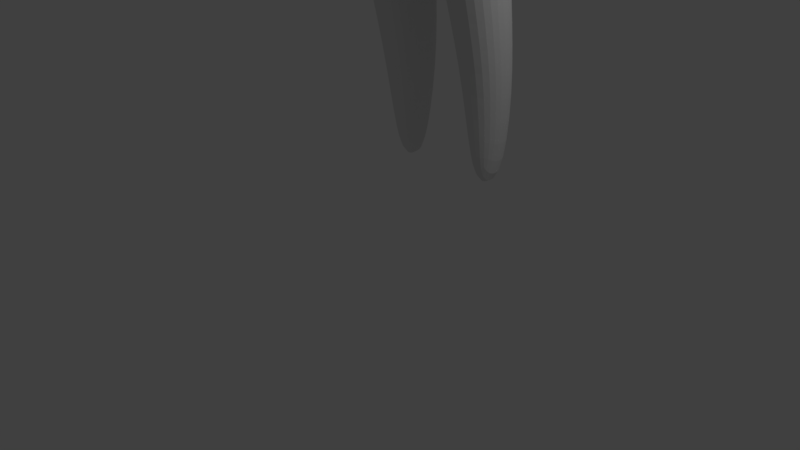 # Source: female3.blend  (saved by Blender 2.78.0; exported with 4.5.12 LTS)
import bpy
from mathutils import Matrix  # noqa: F401  (used for matrix-valued properties, if any)

bpy.ops.wm.read_factory_settings(use_empty=True)
scene = bpy.context.scene
scene.name = 'Scene'

# ---- collections
col_collection_1 = bpy.data.collections.new('Collection 1'); scene.collection.children.link(col_collection_1)
col_collection_2 = bpy.data.collections.new('Collection 2'); scene.collection.children.link(col_collection_2)
col_collection_2.hide_render = True
col_collection_2.hide_viewport = True

# ---- materials (node trees are filled in below, after node groups)
mat_material = bpy.data.materials.new('Material')
mat_material.alpha_threshold = 0.0
mat_material.use_transparent_shadow = False
mat_material.diffuse_color = (0.0, 0.0, 0.0, 1.0)
mat_material.roughness = 0.5
mat_material_002 = bpy.data.materials.new('Material.002')
mat_material_002.alpha_threshold = 0.0
mat_material_002.use_transparent_shadow = False
mat_material_002.roughness = 0.5
mat_material_003 = bpy.data.materials.new('Material.003')
mat_material_003.alpha_threshold = 0.0
mat_material_003.use_transparent_shadow = False
mat_material_003.diffuse_color = (0.2458, 0.1448, 0.8, 1.0)
mat_material_003.roughness = 0.5
mat_material_004 = bpy.data.materials.new('Material.004')
mat_material_004.alpha_threshold = 0.0
mat_material_004.use_transparent_shadow = False
mat_material_004.diffuse_color = (0.1329, 0.03366, 0.01629, 1.0)
mat_material_004.roughness = 0.5
mat_material_001 = bpy.data.materials.new('Material.001')
mat_material_001.alpha_threshold = 0.0
mat_material_001.use_transparent_shadow = False
mat_material_001.diffuse_color = (0.807, 0.6105, 0.3916, 1.0)
mat_material_001.specular_color = (0.0, 0.0, 0.0)
mat_material_001.roughness = 0.5
mat_material_001.specular_intensity = 0.0

# ---- material node trees

# ---- world
world_world = bpy.data.worlds.new('World'); scene.world = world_world
world_world.color = (0.05088, 0.05088, 0.05088)
world_world.use_sun_shadow = False
world_world.sun_shadow_jitter_overblur = 0.0
world_world.cycles.sampling_method = 'MANUAL'

# ---- cameras
cam_camera = bpy.data.cameras.new('Camera')
cam_camera.clip_end = 100.0
cam_camera.lens = 35.0
cam_camera.sensor_width = 32.0
cam_camera.sensor_height = 18.0
cam_camera.ortho_scale = 7.314
cam_camera.dof.focus_distance = 0.0
cam_camera.dof.aperture_fstop = 128.0

# ---- lights
light_lamp = bpy.data.lights.new('Lamp', 'POINT')
light_lamp.transmission_factor = 0.0
light_lamp.cutoff_distance = 30.0
light_lamp.energy = 100.0
light_lamp.shadow_buffer_clip_start = 1.001
light_lamp.shadow_soft_size = 0.1
light_lamp.shadow_maximum_resolution = 0.006
light_lamp.use_absolute_resolution = True

# ---- meshes
me_circle = bpy.data.meshes.new('Circle')
me_circle.from_pydata([(0.5634, 0.1307, 9.539), (0.1943, 0.1117, 9.43), (0.09864, 0.1042, 9.386), (0.03945, -0.01082, 8.993), (0.06313, -0.113, 8.796), (0.3127, -0.1334, 8.513), (0.5634, -0.1251, 8.415), (0.8142, -0.1334, 8.513), (0.9978, -0.08159, 8.714), (1.065, -0.01082, 8.989), (0.9978, 0.05994, 9.264), (0.8142, 0.1117, 9.465), (0.5634, -0.005635, 9.363), (0.3374, -0.02273, 9.303), (0.1719, -0.06943, 9.136), (0.1113, -0.1332, 8.909), (0.1719, -0.197, 8.682), (0.3374, -0.2437, 8.515), (0.5634, -0.2477, 8.427), (0.7895, -0.2437, 8.515), (0.955, -0.197, 8.682), (1.016, -0.1332, 8.909), (0.955, -0.06943, 9.136), (0.7895, -0.02273, 9.303), (0.5598, 0.4767, 10.0), (0.6954, 0.5237, 9.999), (0.5834, 0.439, 9.913), (0.7378, 0.4814, 9.91), (0.687, 0.4014, 9.781), (0.8272, 0.4484, 9.787), (0.8047, 0.3778, 9.626), (0.9167, 0.4343, 9.665), (0.9035, 0.3825, 9.475), (1.076, 0.4613, 9.487), (1.024, 0.4532, 9.288), (1.059, 0.5282, 9.382), (1.059, 0.5478, 9.189), (1.103, 0.6153, 9.361), (1.079, 0.6769, 9.17), (1.118, 0.7342, 9.299), (1.775, 0.6457, 9.321), (1.123, 0.9598, 9.237), (1.046, 0.9493, 9.139), (1.749, 0.8043, 9.287), (1.038, 1.16, 9.274), (1.094, 1.107, 9.329), (0.9646, 1.21, 9.46), (1.042, 1.116, 9.511), (1.676, 0.9204, 9.196), (1.578, 0.9629, 9.072), (0.8457, 1.171, 9.632), (0.9839, 1.129, 9.632), (0.663, 1.04, 9.931), (0.7927, 1.0, 9.935), (0.6135, 0.8126, 10.14), (0.7162, 0.7741, 10.13), (0.5788, 0.5723, 10.08), (0.6952, 0.5644, 10.08), (1.749, 0.4871, 9.287), (1.676, 0.371, 9.196), (1.578, 0.3285, 9.072), (1.479, 0.371, 8.948), (1.407, 0.4871, 8.857), (1.38, 0.6457, 8.824), (1.407, 0.8043, 8.857), (1.479, 0.9204, 8.948), (1.675, 0.6457, 9.453), (1.647, 0.8108, 9.418), (1.572, 0.9317, 9.324), (1.469, 0.9759, 9.194), (1.647, 0.4806, 9.418), (1.572, 0.3598, 9.324), (1.469, 0.3155, 9.194), (1.366, 0.3598, 9.065), (1.291, 0.4806, 8.971), (1.264, 0.6457, 8.936), (1.291, 0.8108, 8.971), (1.366, 0.9317, 9.065), (0.9471, 0.543, 10.07), (1.228, 0.5221, 9.936), (1.494, 0.5012, 9.689), (0.9698, 0.7414, 10.11), (1.252, 0.7093, 9.975), (1.52, 0.6772, 9.726), (1.02, 0.9518, 9.959), (1.276, 0.9045, 9.862), (1.518, 0.8572, 9.653), (0.3103, 0.3982, 9.909), (0.3337, 0.3201, 9.819), (0.4371, 0.2636, 9.687), (0.3293, 0.4938, 9.983), (0.1267, 0.3045, 9.88), (0.1502, 0.2693, 9.791), (0.167, 0.2317, 9.639), (0.1457, 0.4001, 9.955), (0.0, 0.2788, 9.857), (0.0, 0.2224, 9.739), (0.0, 0.1753, 9.603), (0.0, 0.3416, 9.936), (0.8717, 0.4414, 9.726), (0.7454, 0.3897, 9.704), (0.8133, 0.5544, 10.08), (0.8351, 0.7587, 10.12), (0.8942, 0.9785, 9.945), (0.7019, 0.6622, 10.09), (0.5996, 0.6973, 10.12), (0.592, 0.6198, 10.1), (1.044, 0.4684, 9.867), (0.852, 0.4949, 9.995), (0.7008, 0.5973, 10.09), (0.7606, 0.5206, 10.04), (1.306, 0.5159, 9.863), (1.395, 0.5089, 9.781), (1.331, 0.6998, 9.902), (1.42, 0.6891, 9.819), (1.347, 0.8905, 9.8), (1.428, 0.8747, 9.731), (1.093, 0.4792, 9.796), (1.16, 0.4722, 9.724), (1.252, 0.4798, 9.601), (1.02, 0.9518, 9.959), (1.276, 0.9045, 9.862), (0.5693, 0.5245, 10.04), (1.114, 1.029, 9.735), (1.178, 1.015, 9.64), (1.243, 1.003, 9.508), (1.281, 0.9264, 9.428), (0.6953, 0.5441, 10.04), (0.3198, 0.446, 9.946), (0.1362, 0.3523, 9.918), (0.0, 0.3102, 9.896), (0.7756, 0.7664, 10.12), (0.8434, 0.9892, 9.94), (0.7576, 0.6083, 10.08), (0.7307, 0.559, 10.06), (1.049, 1.079, 9.684), (1.11, 1.066, 9.575), (1.169, 1.055, 9.418), (1.186, 0.9543, 9.338), (0.7159, 0.5032, 9.956), (0.5712, 0.4585, 9.959), (0.8781, 0.5489, 10.07), (0.9003, 0.7503, 10.12), (0.955, 0.9655, 9.952), (0.3216, 0.3604, 9.865), (0.1381, 0.2874, 9.837), (0.0, 0.2515, 9.8), (0.8048, 0.5082, 10.02), (1.193, 0.9687, 9.797), (1.26, 0.9548, 9.718), (1.333, 0.941, 9.616), (1.396, 0.8929, 9.537), (1.444, 0.4276, 8.904), (1.33, 0.4187, 9.019), (1.19, 0.6914, 9.107), (1.205, 0.5472, 9.135), (1.206, 0.8908, 9.11), (1.574, 0.4887, 9.544), (1.603, 0.6609, 9.564), (1.585, 0.8421, 9.509), (1.484, 0.9123, 9.43), (1.381, 0.9527, 9.304), (1.29, 0.9412, 9.18), (1.405, 0.4037, 9.475), (1.249, 0.3919, 9.353), (1.231, 0.3573, 9.185), (1.211, 0.4435, 9.15), (1.065, 0.6702, 8.616), (1.136, 0.7023, 8.974), (0.5251, 1.072, 8.61), (0.5375, 1.155, 8.99), (0.0, 1.163, 8.598), (0.0, 1.272, 8.982), (1.099, 0.3616, 8.984), (1.024, 0.2193, 8.619), (1.031, 0.02456, 9.126), (0.9853, -0.1013, 9.023), (1.047, 0.4827, 8.618), (1.115, 0.5398, 8.982), (0.8815, 0.8937, 8.984), (0.8285, 0.8389, 8.599), (0.1683, 0.1042, 9.453), (0.0, 1.327, 9.322), (0.0, 1.338, 9.509), (0.0, 1.333, 9.68), (0.0, 1.249, 9.98), (0.3386, 1.168, 9.955), (0.4319, 1.272, 9.656), (0.5299, 1.223, 9.298), (0.5353, 1.116, 9.941), (0.4926, 1.263, 9.484), (0.8377, 1.152, 9.284), (0.7788, 1.202, 9.47), (0.6828, 1.163, 9.641), (-0.0697, 0.1753, 9.457), (0.0, 0.1753, 9.603), (0.09864, 0.1042, 9.386), (0.5634, -0.009661, 8.45), (0.5491, 0.09447, 8.563), (0.8062, -0.01541, 8.561), (0.7814, 0.1246, 8.601), (0.8093, 0.2489, 9.548), (0.9492, 0.2262, 9.373), (0.4389, 0.4387, 9.957), (0.4579, 0.5343, 10.03), (0.5658, 0.3346, 9.736), (0.4624, 0.3814, 9.868), (0.6572, 0.2642, 9.624), (0.4484, 0.4865, 9.994), (0.4503, 0.4109, 9.914), (1.082, 0.1811, 8.986), (1.014, 0.05712, 8.616), (1.028, 0.2454, 9.21), (0.3368, -0.01551, 8.557), (0.3603, 0.03137, 8.653)], [(120, 84), (85, 121), (181, 196), (195, 194)], [(2, 3, 15, 14), (175, 10, 22, 176), (6, 7, 19, 18), (3, 4, 16, 15), (10, 11, 23, 22), (0, 1, 13, 12), (7, 8, 20, 19), (4, 5, 17, 16), (11, 0, 12, 23), (1, 2, 14, 13), (8, 9, 21, 20), (5, 6, 18, 17), (139, 140, 26, 27), (27, 26, 28, 29), (99, 100, 30, 31), (31, 30, 32, 33), (33, 32, 34, 35), (35, 34, 36, 37), (37, 36, 38, 39), (39, 38, 42, 41), (64, 63, 75, 76), (41, 42, 44, 45), (45, 44, 46, 47), (59, 58, 70, 71), (47, 46, 50, 51), (51, 50, 52, 53), (53, 52, 54, 55), (109, 106, 56, 57), (127, 57, 56, 122), (43, 48, 68, 67), (58, 40, 66, 70), (63, 62, 74, 75), (49, 65, 77, 69), (48, 49, 69, 68), (65, 64, 76, 77), (60, 59, 71, 72), (40, 43, 67, 66), (152, 61, 73, 153), (61, 60, 72, 73), (202, 32, 30, 201), (29, 28, 100, 99), (155, 154, 75, 74), (154, 156, 76, 75), (158, 157, 70, 66), (159, 158, 66, 67), (143, 142, 81, 84), (84, 81, 82, 85), (116, 114, 83, 86), (142, 141, 78, 81), (81, 78, 79, 82), (114, 112, 80, 83), (208, 204, 90, 128), (205, 206, 88, 89), (209, 203, 87, 144), (128, 90, 94, 129), (89, 88, 92, 93), (144, 87, 91, 145), (129, 94, 98, 130), (93, 92, 96, 97), (145, 91, 95, 146), (0, 89, 93, 1), (1, 93, 97, 2), (201, 30, 100, 207), (205, 89, 0, 207), (107, 79, 78, 108), (55, 54, 105, 104), (132, 131, 102, 103), (147, 141, 101, 110), (131, 133, 101, 102), (134, 110, 101, 133), (127, 25, 110, 134), (139, 147, 110, 25), (29, 107, 108, 27), (104, 105, 106, 109), (82, 79, 111, 113), (113, 111, 112, 114), (85, 82, 113, 115), (115, 113, 114, 116), (117, 111, 79, 107), (118, 112, 111, 117), (119, 80, 112, 118), (33, 119, 118, 31), (31, 118, 117, 99), (99, 117, 107, 29), (148, 143, 84, 85), (149, 148, 85, 115), (150, 149, 115, 116), (151, 150, 116, 86), (138, 137, 125, 126), (137, 136, 124, 125), (136, 135, 123, 124), (135, 132, 103, 123), (51, 53, 132, 135), (47, 51, 135, 136), (45, 47, 136, 137), (41, 45, 137, 138), (57, 127, 134, 109), (109, 134, 133, 104), (55, 104, 133, 131), (53, 55, 131, 132), (91, 129, 130, 95), (87, 128, 129, 91), (203, 208, 128, 87), (25, 127, 122, 24), (126, 125, 150, 151), (125, 124, 149, 150), (124, 123, 148, 149), (123, 103, 143, 148), (27, 108, 147, 139), (108, 78, 141, 147), (92, 145, 146, 96), (88, 144, 145, 92), (206, 209, 144, 88), (102, 101, 141, 142), (103, 102, 142, 143), (25, 24, 140, 139), (86, 83, 158, 159), (159, 160, 151, 86), (160, 161, 126, 151), (157, 80, 119, 163), (163, 119, 33, 164), (164, 165, 73, 72), (62, 152, 153, 74), (165, 166, 153, 73), (155, 166, 37), (74, 153, 166, 155), (35, 37, 166, 165), (33, 35, 165, 164), (71, 163, 164, 72), (70, 157, 163, 71), (77, 76, 156, 162), (67, 68, 160, 159), (68, 69, 161, 160), (69, 77, 162, 161), (83, 80, 157, 158), (162, 156, 41, 138), (37, 39, 154, 155), (161, 162, 138, 126), (39, 41, 156, 154), (9, 175, 176, 21), (178, 177, 167, 168), (179, 180, 169, 170), (170, 169, 171, 172), (210, 211, 174, 173), (212, 202, 10, 175), (212, 210, 173, 34), (173, 174, 177, 178), (34, 173, 178, 36), (36, 178, 168, 38), (168, 167, 180, 179), (38, 168, 179, 42), (186, 187, 184, 185), (188, 170, 172, 182), (190, 188, 182, 183), (187, 190, 183, 184), (193, 192, 190, 187), (192, 191, 188, 190), (191, 179, 170, 188), (189, 193, 187, 186), (52, 50, 193, 189), (44, 42, 179, 191), (46, 44, 191, 192), (50, 46, 192, 193), (198, 200, 199, 197), (7, 6, 197, 199), (175, 9, 210, 212), (34, 32, 202, 212), (9, 8, 211, 210), (26, 140, 209, 206), (24, 122, 208, 203), (28, 205, 207, 100), (11, 201, 207, 0), (140, 24, 203, 209), (28, 26, 206, 205), (122, 56, 204, 208), (10, 202, 201, 11), (8, 7, 199, 211), (174, 211, 199, 200), (198, 197, 213, 214), (5, 213, 197, 6), (2, 97, 195, 196)])
me_circle.use_remesh_preserve_volume = False
me_circle.use_remesh_preserve_attributes = False
me_circle.use_mirror_vertex_groups = False
me_circle.update()
me_cube = bpy.data.meshes.new('Cube')
me_cube.from_pydata([(0.4324, 1.325, 2.245), (1.082, 0.6137, 1.993), (0.107, 0.8827, -1.421), (1.126, 0.9474, -1.016), (1.007, 0.6302, -0.03856), (1.005, 0.4242, 0.9614), (0.4206, 1.682, -0.9876), (0.5045, 1.333, -0.0373), (0.4499, 1.052, 1.2), (0.4499, -0.2039, 1.2), (0.5021, -0.07205, -0.03981), (0.4186, 0.1857, -1.059), (0.03802, 0.9489, 3.173), (0.4324, 0.09374, 2.251), (0.3516, 1.303, 2.658), (0.9991, 1.486, -1.016), (1.284, 0.877, -1.485), (0.7256, 0.7265, 2.909), (0.9965, 0.4087, -1.017), (0.2752, 0.1564, -1.303), (0.7873, 1.231, 2.327), (0.9808, 0.8954, 0.9449), (0.8824, 1.157, -0.03762), (0.7762, 0.2097, 2.315), (0.7874, -0.04688, 0.9725), (0.8793, 0.1035, -0.0395), (1.137, 0.7907, -0.5342), (0.8892, 0.3806, 0.4863), (1.08, 0.5547, 1.572), (0.3574, 0.9536, 0.6916), (0.4832, 1.185, 1.588), (0.06968, 1.612, -1.318), (0.383, 0.2517, 2.55), (0.5669, -0.002736, -0.5361), (0.3569, -0.1923, 0.691), (0.4832, -0.07605, 1.588), (0.0, 1.052, 1.013), (5.96e-08, 1.333, -0.0373), (0.0, 1.682, -1.044), (0.0, -0.2039, 1.013), (2.98e-08, -0.07205, -0.03981), (0.0, 0.1049, -1.069), (0.03128, 0.6566, 3.23), (0.0, 0.8768, -1.444), (0.0, 0.09374, 2.281), (0.0, 1.325, 2.274), (1.067, 0.3364, -1.395), (0.7083, 0.3614, 2.776), (1.14, 1.416, -1.387), (0.7255, 1.158, 2.854), (0.9726, 1.028, 1.577), (0.7593, 0.8104, 0.4699), (0.9974, 1.386, -0.5328), (0.8731, 0.08163, 1.577), (0.6646, -0.04907, 0.4805), (0.9929, 0.1956, -0.5356), (0.0, 1.612, -1.317), (0.0, 1.303, 2.658), (0.0, 0.142, -1.318), (0.0, 0.2255, 2.544), (0.0, -0.002736, -0.638), (0.0, -0.1923, 0.4805), (0.0, -0.07605, 1.577), (0.0, 0.9536, 0.481), (0.0, 1.185, 1.577), (0.4613, 1.278, 1.885), (1.156, 0.6066, 1.881), (0.4613, 0.01606, 1.892), (0.9879, 1.032, 1.915), (0.8873, 0.1922, 1.982), (0.0, 0.01606, 1.88), (0.0, 1.278, 1.873), (0.5012, 1.477, -6.448), (0.5169, 1.503, -6.369), (0.8681, 1.474, -6.468), (0.5632, 1.213, -6.434), (0.8016, 1.245, -6.433), (0.7919, 1.662, -6.457), (0.3605, 0.2894, -2.588), (0.4274, 0.7056, -3.893), (0.491, 1.035, -5.139), (0.9241, 1.104, -5.162), (0.9465, 0.8057, -3.938), (0.9968, 0.4252, -2.655), (0.1663, 0.8642, -2.677), (0.2628, 1.164, -3.903), (0.3882, 1.403, -5.183), (0.144, 1.434, -2.581), (0.2537, 1.609, -3.808), (0.3931, 1.747, -5.082), (1.172, 0.8596, -2.729), (1.09, 1.16, -4.001), (1.044, 1.4, -5.218), (0.9343, 1.668, -5.182), (0.9763, 1.497, -3.947), (1.047, 1.285, -2.655), (0.0, 1.59, -0.6397), (0.5705, 1.59, -0.5379), (1.132, 0.9192, -0.796), (0.494, 1.686, -0.7832), (0.4912, 0.1419, -0.8186), (0.9983, 1.486, -0.7949), (0.9947, 0.3528, -0.7971), (0.0, 1.686, -0.8619), (0.0, 0.06091, -0.8738), (1.013, 0.3335, -2.027), (1.072, 1.255, -2.023), (0.3349, 0.1835, -1.952), (0.08573, 0.8017, -2.058), (0.05731, 1.419, -1.964), (1.282, 0.7968, -2.108), (1.512, 0.6758, 2.517), (1.423, 1.027, 2.493), (1.229, 0.71, 2.792), (1.412, 0.2831, 2.481), (1.215, 0.9949, 2.784), (1.192, 0.3779, 2.716), (1.715, 0.6284, 2.297), (1.565, 0.9355, 2.23), (1.583, 0.2471, 2.263), (1.058, 1.063, 2.052), (1.057, 1.145, 2.392), (0.9578, 1.076, 2.857), (0.9471, 0.7147, 2.899), (1.118, 0.2296, 2.101), (1.045, 0.2244, 2.381), (0.9327, 0.3675, 2.781), (3.56, 0.8042, 0.03645), (3.828, 0.7951, 0.1433), (3.827, 0.4416, 0.1435), (3.872, 0.6238, 0.17), (3.637, 0.4358, 0.08097), (3.588, 0.6161, 0.01473), (2.115, 0.2403, 1.692), (2.748, 0.2816, 1.219), (3.26, 0.3466, 0.6531), (3.376, 0.6288, 0.6975), (2.862, 0.6253, 1.235), (2.269, 0.6327, 1.755), (2.117, 0.9968, 1.692), (2.749, 0.9553, 1.219), (3.261, 0.8903, 0.6529), (2.898, 0.8296, 0.515), (2.267, 0.8726, 1.015), (1.62, 0.9486, 1.516), (1.641, 0.2224, 1.526), (2.364, 0.2699, 1.086), (2.974, 0.3383, 0.5597), (2.893, 0.6149, 0.4551), (2.293, 0.6141, 0.9737), (1.605, 0.6136, 1.417), (0.192, 1.157, 2.857), (0.2015, 0.3292, 2.801), (0.4453, 0.7287, 2.986), (0.0, 1.162, 2.809), (0.4392, 1.074, 2.957), (0.4368, 0.3391, 2.897), (0.0, 0.3433, 2.753), (0.0, 0.6629, 3.229), (0.04752, 0.2196, 3.113), (0.2913, 0.6336, 3.281), (0.0, 0.953, 3.125), (0.2853, 0.879, 3.253), (0.2829, 0.253, 3.209), (0.0, 0.2306, 3.12), (0.1209, 1.02, 3.025), (0.3465, 0.3066, 3.043), (0.3543, 0.6892, 3.125), (0.0, 0.2982, 2.936), (0.0, 1.024, 2.98), (0.1296, 0.2866, 2.955), (0.3488, 0.9614, 3.099)], [], [(65, 30, 64, 71), (0, 45, 57, 14), (0, 14, 49, 20), (65, 68, 50, 30), (66, 28, 50, 68), (125, 124, 119, 114), (122, 123, 113, 115), (66, 69, 53, 28), (2, 43, 56, 31), (80, 86, 72, 75), (81, 80, 75, 76), (2, 19, 58, 43), (3, 16, 48, 15), (98, 101, 52, 26), (98, 26, 55, 102), (3, 18, 46, 16), (4, 26, 52, 22), (4, 22, 51, 27), (4, 27, 54, 25), (4, 25, 55, 26), (5, 27, 51, 21), (5, 21, 50, 28), (5, 28, 53, 24), (5, 24, 54, 27), (6, 31, 56, 38), (99, 103, 96, 97), (99, 97, 52, 101), (6, 15, 48, 31), (7, 97, 96, 37), (7, 37, 63, 29), (7, 29, 51, 22), (7, 22, 52, 97), (8, 29, 63, 36), (8, 36, 64, 30), (8, 30, 50, 21), (8, 21, 51, 29), (9, 34, 54, 24), (9, 24, 53, 35), (9, 35, 62, 39), (9, 39, 61, 34), (10, 33, 55, 25), (10, 25, 54, 34), (10, 34, 61, 40), (10, 40, 60, 33), (11, 19, 46, 18), (100, 102, 55, 33), (100, 33, 60, 104), (11, 41, 58, 19), (14, 57, 154, 151), (17, 49, 155, 153), (59, 32, 152, 157), (49, 14, 151, 155), (67, 35, 53, 69), (13, 23, 47, 32), (13, 32, 59, 44), (67, 70, 62, 35), (13, 44, 70, 67), (13, 67, 69, 23), (142, 141, 128, 127), (121, 122, 115, 112), (0, 20, 68, 65), (0, 65, 71, 45), (72, 73, 77, 74), (72, 74, 76, 75), (86, 89, 73, 72), (93, 92, 74, 77), (89, 93, 77, 73), (92, 81, 76, 74), (110, 105, 83, 90), (90, 83, 82, 91), (91, 82, 81, 92), (109, 106, 95, 87), (87, 95, 94, 88), (88, 94, 93, 89), (106, 110, 90, 95), (95, 90, 91, 94), (94, 91, 92, 93), (108, 109, 87, 84), (84, 87, 88, 85), (85, 88, 89, 86), (105, 107, 78, 83), (83, 78, 79, 82), (82, 79, 80, 81), (107, 108, 84, 78), (78, 84, 85, 79), (79, 85, 86, 80), (11, 100, 104, 41), (11, 18, 102, 100), (6, 99, 101, 15), (6, 38, 103, 99), (3, 98, 102, 18), (3, 15, 101, 98), (19, 2, 108, 107), (46, 19, 107, 105), (2, 31, 109, 108), (48, 16, 110, 106), (31, 48, 106, 109), (16, 46, 105, 110), (111, 112, 115, 113), (111, 113, 116, 114), (111, 114, 119, 117), (111, 117, 118, 112), (136, 135, 129, 130), (123, 126, 116, 113), (126, 125, 114, 116), (120, 121, 112, 118), (68, 20, 121, 120), (47, 23, 125, 126), (17, 47, 126, 123), (69, 66, 1, 124), (20, 49, 122, 121), (66, 68, 120, 1), (49, 17, 123, 122), (23, 69, 124, 125), (132, 127, 128, 130), (131, 132, 130, 129), (135, 147, 131, 129), (141, 136, 130, 128), (148, 142, 127, 132), (147, 148, 132, 131), (124, 1, 150, 145), (145, 150, 149, 146), (146, 149, 148, 147), (1, 120, 144, 150), (150, 144, 143, 149), (149, 143, 142, 148), (118, 117, 138, 139), (139, 138, 137, 140), (140, 137, 136, 141), (119, 124, 145, 133), (133, 145, 146, 134), (134, 146, 147, 135), (117, 119, 133, 138), (138, 133, 134, 137), (137, 134, 135, 136), (120, 118, 139, 144), (144, 139, 140, 143), (143, 140, 141, 142), (170, 166, 163, 159), (171, 165, 12, 162), (166, 167, 160, 163), (168, 170, 159, 164), (47, 17, 153, 156), (32, 47, 156, 152), (42, 160, 162, 12), (42, 12, 161, 158), (42, 158, 164, 159), (42, 159, 163, 160), (167, 171, 162, 160), (165, 169, 161, 12), (151, 154, 169, 165), (153, 155, 171, 167), (157, 152, 170, 168), (156, 153, 167, 166), (155, 151, 165, 171), (152, 156, 166, 170)])
me_cube.use_remesh_preserve_volume = False
me_cube.use_remesh_preserve_attributes = False
me_cube.use_mirror_vertex_groups = False
me_cube.update()
me_plane = bpy.data.meshes.new('Plane')
me_plane.from_pydata([(1.883, 2.047, 1.18), (0.7595, 1.693, 1.249), (1.831, 2.002, 1.397), (0.9594, 1.678, 1.52), (1.28, 1.662, 1.595), (1.671, 1.806, 1.554), (1.098, 1.593, 1.026), (1.714, 1.825, 1.032), (2.407, 2.297, 1.073), (0.3102, 1.201, 1.213), (2.356, 2.154, 1.551), (0.6103, 1.447, 1.794), (1.224, 1.573, 1.897), (1.882, 1.779, 1.81), (0.9935, 1.45, 0.7128), (1.962, 1.834, 0.7502), (1.054, 1.514, 0.8963), (1.822, 1.793, 0.9152), (1.77, 1.791, 1.689), (1.281, 1.625, 1.725), (0.8477, 1.617, 1.61), (0.5469, 1.581, 1.239), (2.211, 2.114, 1.112), (2.149, 2.052, 1.438), (2.653, 2.734, 0.9801), (0.0, 0.6728, 1.042), (2.542, 2.642, 1.719), (0.0, 1.321, 2.07), (1.086, 1.619, 2.342), (1.984, 2.015, 2.205), (0.9392, 1.286, 0.4731), (2.121, 1.91, 0.5102), (2.263, 1.936, 0.09669), (2.722, 2.841, 0.4173), (0.8473, 1.044, 0.1787), (0.0, 0.2468, 0.6818), (1.366, 1.67, 1.015), (1.435, 1.577, 0.6918), (1.4, 1.604, 0.8818), (1.35, 1.414, -2.486), (1.177, 1.159, -0.09733), (1.631, 1.461, 0.02208), (0.86, 1.681, 1.114), (0.5611, 1.31, 0.9097), (0.7674, 1.578, 1.037), (0.4216, 0.9395, 0.7041), (0.3764, 0.6246, 0.3929), (1.485, 1.513, 0.4332), (2.099, 2.042, -1.208), (2.432, 2.878, -1.055), (1.389, 1.166, -1.234), (1.667, 1.493, -1.244), (1.255, 0.9879, -2.145), (0.9821, 1.171, -2.611), (0.9663, 0.7753, -2.338), (0.6315, 0.7574, -2.749), (0.6313, 0.5168, -2.412), (0.0, 0.3947, -2.805), (0.0, 0.2209, -2.465), (2.904, 3.687, 1.214), (2.636, 3.536, 2.049), (0.0, 1.6, 2.598), (1.029, 1.833, 2.552), (1.962, 2.507, 2.514), (2.988, 3.732, 0.6016), (2.745, 3.773, -0.7993), (1.188, 2.357, -2.88), (1.624, 2.155, -2.431), (1.902, 2.916, -2.28), (2.232, 3.748, -1.985), (0.9164, 2.455, -2.99), (0.6145, 2.186, -2.998), (0.0, 1.994, -3.019), (1.416, 2.629, -2.801), (1.653, 3.107, -2.797), (1.93, 3.727, -2.654), (1.151, 2.89, -3.467), (0.7415, 2.733, -3.482), (0.4398, 2.696, -3.518), (1.2, 3.096, -3.436), (1.472, 3.415, -3.407), (1.697, 3.743, -3.49), (0.0, 2.571, -3.558), (0.8354, 1.707, 1.383), (0.3951, 1.337, 1.504), (0.6522, 1.627, 1.424), (0.0, 1.015, 1.5), (0.7638, 0.8766, -0.01655), (0.0, -0.007012, 0.4246), (1.015, 0.9845, -0.2379), (0.3756, 0.4195, 0.1592), (1.248, 1.018, -1.232), (1.159, 0.8777, -1.966), (0.907, 0.7237, -2.128), (0.5958, 0.5188, -2.198), (0.0, 0.2483, -2.242), (0.7, 0.7331, -0.2153), (0.0, -0.1215, 0.18), (0.9255, 0.8382, -0.4007), (0.4264, 0.3036, -0.03588), (1.205, 0.8991, -1.247), (1.08, 0.8439, -1.804), (0.8597, 0.7157, -1.935), (0.5816, 0.542, -1.997), (0.0, 0.3041, -2.037), (0.7028, 0.6929, -0.3431), (0.8654, 0.7609, -0.4861), (0.6725, 0.6452, -0.4406), (0.7426, 0.6565, -0.6911), (0.4179, 1.22, 0.9937), (0.8284, 1.69, 1.162), (0.5049, 0.5093, -0.5257), (0.5163, 0.4136, -0.8714), (0.0, 0.324, -0.6446), (0.0, 0.2005, -0.9734), (0.0, 0.2365, -0.348), (0.0, -0.06873, -0.0457), (0.4799, 0.3118, -0.1838), (0.0, 0.09034, -0.2156), (0.4074, 0.3588, -0.2716), (0.284, 0.4855, -0.3591), (0.2613, 0.759, 0.7971), (0.641, 1.568, 1.095), (0.2238, 0.4064, 0.4802), (0.2353, 0.1824, 0.235), (0.2711, 0.07299, 0.02616), (0.1699, 0.3219, -0.3472), (0.2113, 0.2035, -0.9366), (0.2388, 0.3234, -0.5907), (0.3042, 0.1112, -0.1486), (0.2559, 0.2336, -0.2636), (0.3647, 0.2935, -0.9176), (0.198, 0.4283, -0.3728), (0.3761, 0.4109, -0.5609), (0.623, 0.5218, -0.8212), (0.6037, 0.5835, -0.4899), (0.3742, 0.4544, -0.3194), (0.3351, 0.3531, -0.2693), (0.2599, 0.4698, -0.3254), (0.1876, 0.3398, -0.3147), (0.2583, 0.2995, -0.2781), (0.1894, 0.4229, -0.3363), (0.331, 0.4349, -0.293), (0.2991, 0.3764, -0.2115), (0.2387, 0.4759, -0.2579), (0.1795, 0.3664, -0.248), (0.2395, 0.3366, -0.2201), (0.1791, 0.4361, -0.2668), (0.2986, 0.4459, -0.2305), (0.262, 0.4204, -0.02996), (0.2086, 0.5067, -0.07192), (0.1566, 0.4109, -0.06156), (0.2096, 0.3853, -0.0369), (0.1562, 0.4716, -0.07901), (0.2615, 0.481, -0.04754), (0.8956, 1.563, 0.9648), (0.5943, 0.8488, 0.2966), (0.9817, 1.669, 1.073), (0.7422, 1.366, 0.8015), (0.6431, 1.117, 0.5827), (0.5633, 0.6685, 0.08094), (0.5706, 0.5407, -0.1188), (0.6092, 0.5248, -0.2565), (0.5545, 0.5157, -0.3429), (0.0, 0.3806, -0.5115), (0.3731, 0.5175, -0.4349), (0.1847, 0.3633, -0.4622), (0.2629, 0.4492, -0.4595), (0.4806, 0.5279, -0.3923), (1.16, 0.8115, -1.258), (1.047, 0.7853, -1.64), (0.8587, 0.6561, -1.733), (0.6118, 0.4994, -1.773), (0.0, 0.3022, -1.791), (0.8433, 0.6601, -1.008), (0.7312, 0.5564, -0.9778), (0.5391, 0.335, -0.9838), (0.0, 0.1218, -1.123), (0.2743, 0.1176, -1.08), (0.4103, 0.2062, -1.038), (0.6418, 0.4485, -0.9456), (0.9761, 0.6815, -1.24), (1.005, 0.6557, -1.279), (0.8699, 0.5883, -1.337), (0.6531, 0.4949, -1.336), (0.0, 0.3485, -1.326), (0.8391, 0.6139, -1.254), (0.7634, 0.5365, -1.248), (0.5845, 0.3613, -1.258), (0.0, 0.1158, -1.335), (0.4235, 0.2075, -1.287), (0.5163, 0.2723, -1.271), (0.6721, 0.4514, -1.247), (0.7657, 1.688, 1.19), (0.3391, 1.186, 1.078), (0.1489, 0.6586, 0.8845), (0.09124, 0.2691, -0.3482), (0.116, 0.2733, -0.6029), (0.5579, 1.557, 1.14), (0.1101, 0.2927, 0.5859), (0.1173, 0.05352, 0.3407), (0.1328, -0.06001, 0.1105), (0.04929, 0.1419, -1.03), (0.1455, -0.009299, -0.09553), (0.126, 0.1429, -0.2387), (0.09619, 0.3253, -0.469), (0.104, 0.06299, -1.1), (0.2096, 0.1436, -1.313), (0.871, 0.4673, -1.491), (0.5631, 0.3214, -1.161), (0.8783, 0.5808, -1.118), (0.773, 0.5186, -1.123), (0.482, 0.2107, -1.187), (0.0, 0.1302, -1.265), (0.6503, 0.3339, -1.491), (0.6603, 0.4328, -1.133), (0.0, 0.166, -1.491), (1.027, 0.5887, -1.449), (1.095, 0.7404, -1.135), (0.3807, 0.1322, -1.209), (0.179, 0.07325, -1.231), (0.8806, 0.7141, -1.295), (0.9173, 0.6852, -1.267), (0.7993, 0.6364, -1.28), (0.6057, 0.5625, -1.284), (0.0, 0.4487, -1.281), (0.7689, 0.6313, -1.306), (0.7055, 0.5669, -1.306), (0.5537, 0.43, -1.313), (0.0, 0.22, -1.371), (0.4178, 0.3052, -1.33), (0.4975, 0.3577, -1.32), (0.6277, 0.5036, -1.306), (0.2195, 0.248, -1.351), (0.8638, 0.7521, -1.247), (0.8884, 0.7321, -1.235), (0.7744, 0.6833, -1.29), (0.586, 0.6176, -1.3), (0.0, 0.5157, -1.292), (0.7563, 0.6748, -1.3), (0.6927, 0.6184, -1.302), (0.5528, 0.4894, -1.304), (0.0, 0.287, -1.35), (0.4145, 0.3724, -1.312), (0.4966, 0.4242, -1.311), (0.6212, 0.5567, -1.3), (0.2255, 0.321, -1.326), (0.311, 0.4878, -2.801), (0.3122, 0.3293, -2.441), (0.3701, 2.032, -2.999), (0.1435, 2.568, -3.55), (0.2946, 0.3553, -2.227), (0.2912, 0.4023, -2.025), (0.3134, 0.3816, -1.79), (0.344, 0.4082, -1.323), (0.3393, 0.2308, -1.486), (0.3208, 0.4982, -1.279), (0.3133, 0.5604, -1.296), (2.588, 3.878, 2.628), (0.0, 1.968, 3.05), (1.05, 2.184, 3.002), (2.024, 2.878, 2.821), (2.588, 4.178, 2.941), (0.0, 2.476, 3.572), (1.078, 2.654, 3.5), (2.052, 3.284, 3.21), (2.589, 4.69, 3.115), (0.0, 3.35, 4.016), (1.09, 3.476, 3.918), (2.057, 3.99, 3.542), (2.557, 5.29, 3.081), (0.0, 4.525, 4.039), (1.052, 4.525, 4.041), (2.024, 4.877, 3.585), (2.549, 6.006, 2.867), (0.0, 6.107, 3.969), (0.9914, 6.112, 3.97), (1.948, 6.138, 3.551), (2.557, 6.572, 2.447), (0.0, 7.529, 3.747), (0.8158, 7.511, 3.724), (1.833, 7.2, 3.243), (2.574, 6.908, 1.79), (0.0, 8.189, 2.377), (0.8069, 8.109, 2.327), (1.829, 7.654, 2.077), (2.569, 6.894, 0.9231), (0.0, 8.634, 1.127), (0.8397, 8.584, 1.084), (1.857, 8.013, 0.9993), (2.548, 6.598, 0.159), (0.0, 8.515, 0.05006), (0.8453, 8.393, -0.006515), (1.854, 7.758, 0.05226), (2.535, 6.074, -0.624), (0.0, 8.028, -0.7423), (0.8471, 7.874, -0.804), (1.857, 7.27, -0.6923), (2.466, 5.629, -1.332), (0.0, 7.574, -1.293), (0.8516, 7.416, -1.349), (1.86, 6.895, -1.152), (2.291, 5.318, -2.039), (0.0, 7.268, -1.845), (0.8615, 7.106, -1.877), (1.818, 6.537, -1.802), (2.047, 5.197, -3.11), (0.0, 7.04, -2.908), (0.8565, 6.878, -2.979), (1.741, 6.34, -2.861), (1.727, 1.453, -0.6236), (2.3, 1.942, -0.5829), (1.332, 1.18, -0.6658), (2.642, 2.856, -0.3434), (2.92, 3.761, -0.1323), (1.172, 1.019, -0.7388), (1.134, 0.8763, -0.8583), (1.123, 0.7354, -0.9796), (0.923, 0.6834, -1.249), (0.9868, 0.6825, -1.17), (0.8411, 0.6912, -1.275), (0.8248, 0.7303, -1.27), (1.54, 1.467, -1.846), (1.358, 1.094, -1.726), (1.824, 2.114, -1.807), (2.152, 2.898, -1.67), (2.498, 3.776, -1.37), (1.238, 0.9638, -1.636), (1.149, 0.8976, -1.55), (1.104, 0.8193, -1.461), (1.022, 0.702, -1.257), (1.087, 0.7107, -1.268), (0.8882, 0.7107, -1.302), (0.8787, 0.7504, -1.264), (3.066, 4.232, 0.9955), (2.958, 4.254, 1.488), (3.124, 4.237, 0.5651), (2.978, 4.298, -0.3823), (2.514, 4.33, -1.461), (2.174, 4.256, -2.218), (1.854, 4.203, -3.315), (2.926, 4.403, 1.831), (2.929, 4.599, 1.999), (2.926, 4.911, 2.083), (2.897, 5.342, 2.108), (2.878, 5.707, 1.996), (2.873, 5.923, 1.743), (2.87, 5.991, 1.291), (2.85, 5.946, 0.6732), (2.792, 5.679, 0.07724), (2.754, 5.134, -0.5942), (2.583, 4.844, -1.323), (2.307, 4.663, -2.077), (1.986, 4.593, -3.225), (3.089, 4.271, 0.06387), (2.793, 4.431, -0.7794), (3.219, 4.541, 1.365), (3.083, 4.536, 0.7887), (3.1, 4.595, 1.18), (3.134, 4.478, 0.5428), (3.074, 4.547, -0.05811), (3.053, 4.579, 1.4), (3.043, 4.681, 1.517), (3.03, 4.85, 1.581), (2.988, 5.053, 1.591), (2.959, 5.232, 1.512), (2.949, 5.35, 1.34), (2.951, 5.396, 1.036), (2.948, 5.377, 0.5999), (2.901, 5.254, 0.1449), (2.886, 4.976, -0.2793), (3.116, 4.542, 0.2548), (3.003, 4.662, -0.2991), (3.197, 4.586, 1.55), (3.166, 4.677, 1.714), (3.134, 4.833, 1.811), (3.08, 5.035, 1.812), (3.046, 5.239, 1.702), (3.04, 5.398, 1.479), (3.055, 5.47, 1.116), (3.076, 5.436, 0.6162), (3.019, 5.316, 0.06844), (2.944, 5.025, -0.4586), (2.978, 4.75, -0.5913), (3.251, 4.565, 1.347), (3.261, 4.616, 1.572), (3.226, 4.697, 1.743), (3.187, 4.847, 1.841), (3.132, 5.054, 1.841), (3.099, 5.265, 1.732), (3.101, 5.431, 1.507), (3.126, 5.509, 1.147), (3.16, 5.468, 0.6577), (3.114, 5.343, 0.1213), (3.04, 5.049, -0.4138), (3.05, 4.775, -0.5677), (3.219, 4.638, 1.317), (3.216, 4.691, 1.495), (3.181, 4.76, 1.628), (3.145, 4.887, 1.704), (3.095, 5.059, 1.704), (3.067, 5.226, 1.62), (3.075, 5.353, 1.444), (3.085, 5.417, 1.156), (3.106, 5.396, 0.7269), (3.095, 5.287, 0.2853), (3.093, 5.035, -0.1456), (3.105, 4.759, -0.2783), (3.256, 4.827, 1.331), (3.245, 4.863, 1.404), (3.22, 4.915, 1.469), (3.194, 4.997, 1.506), (3.159, 5.096, 1.504), (3.141, 5.18, 1.461), (3.149, 5.241, 1.373), (3.137, 5.29, 1.241), (3.218, 4.98, 1.327), (3.215, 4.965, 1.368), (3.2, 4.996, 1.401), (3.183, 5.046, 1.419), (3.16, 5.099, 1.418), (3.15, 5.139, 1.396), (3.159, 5.159, 1.353), (3.177, 5.136, 1.305), (3.046, 5.34, 1.074), (3.045, 5.315, 0.7282), (3.046, 5.212, 0.3454), (3.087, 4.988, -0.0008713), (3.111, 4.713, -0.109), (3.019, 5.211, 0.6654), (3.027, 5.139, 0.3547), (3.073, 4.963, 0.08443), (3.115, 4.783, 0.01838), (3.014, 5.109, 0.9389), (2.998, 4.919, 0.4235), (3.004, 4.984, 0.4863), (3.006, 4.974, 0.3629), (3.037, 4.904, 0.2544), (3.085, 4.774, 0.2704), (3.032, 4.853, 0.5832), (3.162, 4.576, 0.4764), (3.156, 4.592, 0.3353), (3.127, 4.706, 0.473), (3.144, 4.684, 0.3363), (3.069, 4.801, 0.4405), (3.003, 4.918, 0.3692), (3.022, 4.892, 0.3217), (3.045, 4.85, 0.3373), (3.009, 4.875, 0.4608), (3.04, 4.845, 0.4158), (0.8546, 2.872, -4.638), (0.5601, 2.63, -4.737), (0.2306, 2.915, -4.677), (1.14, 3.234, -4.57), (1.428, 3.51, -4.53), (1.64, 3.809, -4.607), (0.0, 2.877, -4.612), (0.1146, 2.906, -4.657), (1.951, 5.225, -4.358), (0.0, 6.966, -3.925), (0.8622, 6.797, -4.208), (1.674, 6.247, -4.152), (1.77, 4.181, -4.593), (1.894, 4.596, -4.51), (1.791, 1.976, 1.207), (0.8327, 1.669, 1.266), (1.748, 1.935, 1.403), (0.9937, 1.641, 1.507), (1.284, 1.625, 1.576), (1.64, 1.757, 1.539), (1.115, 1.561, 1.058), (1.68, 1.774, 1.064), (1.363, 1.632, 1.047), (0.909, 1.653, 1.139), (0.8749, 1.676, 1.383), (0.8802, 1.663, 1.184), (1.016, 1.64, 1.102), (0.8385, 1.665, 1.212), (1.728, 1.928, 1.208), (0.8978, 1.684, 1.266), (1.685, 1.893, 1.377), (1.03, 1.652, 1.472), (1.271, 1.627, 1.529), (1.576, 1.74, 1.497), (1.125, 1.572, 1.085), (1.611, 1.754, 1.089), (1.338, 1.633, 1.076), (0.9609, 1.664, 1.156), (0.8892, 1.682, 1.357), (0.9254, 1.676, 1.193), (1.046, 1.649, 1.123), (0.9017, 1.68, 1.22), (1.582, 2.023, 1.209), (1.042, 1.85, 1.238), (1.563, 2.005, 1.297), (1.132, 1.84, 1.356), (1.274, 1.867, 1.391), (1.434, 1.926, 1.374), (1.198, 1.839, 1.159), (1.452, 1.934, 1.161), (1.31, 1.871, 1.154), (1.097, 1.825, 1.187), (1.076, 1.833, 1.292), (1.066, 1.825, 1.2), (1.13, 1.826, 1.172), (1.045, 1.844, 1.214), (1.333, 1.648, 1.382), (1.321, 1.734, 1.511), (1.308, 1.873, 1.578), (1.29, 2.198, 1.414), (1.387, 1.654, 1.376), (1.433, 1.695, 1.439), (1.47, 1.752, 1.492), (1.497, 1.821, 1.531), (1.512, 1.898, 1.553), (1.513, 1.976, 1.556), (1.5, 2.052, 1.541), (1.475, 2.119, 1.509), (1.439, 2.173, 1.461), (1.395, 2.211, 1.401), (1.345, 2.23, 1.333), (1.33, 1.627, 1.304), (1.428, 1.658, 1.35), (1.512, 1.702, 1.389), (1.582, 1.761, 1.422), (1.634, 1.833, 1.445), (1.664, 1.91, 1.457), (1.67, 1.989, 1.457), (1.653, 2.065, 1.445), (1.612, 2.13, 1.423), (1.551, 2.183, 1.391), (1.474, 2.218, 1.351), (1.386, 2.233, 1.307), (1.444, 1.657, 1.312), (1.543, 1.701, 1.317), (1.626, 1.76, 1.319), (1.688, 1.83, 1.319), (1.724, 1.908, 1.316), (1.733, 1.987, 1.311), (1.713, 2.062, 1.305), (1.666, 2.128, 1.297), (1.595, 2.181, 1.288), (1.505, 2.216, 1.278), (1.402, 2.232, 1.269), (1.431, 1.652, 1.273), (1.518, 1.692, 1.24), (1.591, 1.747, 1.211), (1.645, 1.815, 1.186), (1.676, 1.891, 1.168), (1.683, 1.969, 1.158), (1.665, 2.045, 1.157), (1.623, 2.113, 1.164), (1.56, 2.168, 1.179), (1.48, 2.207, 1.202), (1.389, 2.228, 1.23), (1.393, 1.645, 1.242), (1.444, 1.677, 1.18), (1.486, 1.727, 1.126), (1.516, 1.79, 1.082), (1.533, 1.863, 1.053), (1.535, 1.941, 1.039), (1.522, 2.017, 1.041), (1.495, 2.088, 1.06), (1.455, 2.148, 1.095), (1.406, 2.193, 1.142), (1.351, 2.221, 1.199), (1.339, 1.637, 1.228), (1.34, 1.662, 1.153), (1.339, 1.705, 1.088), (1.337, 1.763, 1.036), (1.333, 1.833, 1.001), (1.328, 1.91, 0.9847), (1.322, 1.987, 0.9891), (1.315, 2.061, 1.014), (1.309, 2.126, 1.057), (1.302, 2.178, 1.115), (1.297, 2.212, 1.185), (1.285, 1.63, 1.234), (1.235, 1.649, 1.166), (1.191, 1.687, 1.106), (1.155, 1.741, 1.058), (1.13, 1.808, 1.026), (1.117, 1.884, 1.011), (1.118, 1.963, 1.014), (1.133, 2.039, 1.036), (1.16, 2.108, 1.075), (1.197, 2.165, 1.128), (1.243, 2.206, 1.192), (1.244, 1.627, 1.26), (1.156, 1.642, 1.216), (1.079, 1.678, 1.177), (1.018, 1.73, 1.144), (0.9774, 1.796, 1.122), (0.9596, 1.871, 1.11), (0.966, 1.95, 1.11), (0.9963, 2.028, 1.122), (1.048, 2.099, 1.145), (1.118, 2.158, 1.178), (1.202, 2.202, 1.217), (1.228, 1.628, 1.298), (1.125, 1.644, 1.289), (1.035, 1.679, 1.28), (0.9641, 1.732, 1.271), (0.9171, 1.798, 1.263), (0.8972, 1.873, 1.256), (0.9058, 1.952, 1.251), (0.9422, 2.03, 1.249), (1.004, 2.101, 1.248), (1.087, 2.16, 1.251), (1.186, 2.203, 1.255), (1.241, 1.632, 1.337), (1.15, 1.653, 1.366), (1.07, 1.692, 1.388), (1.007, 1.748, 1.403), (0.9649, 1.815, 1.411), (0.9467, 1.891, 1.409), (0.9536, 1.97, 1.399), (0.9851, 2.045, 1.381), (1.039, 2.113, 1.357), (1.112, 2.169, 1.327), (1.199, 2.208, 1.295), (1.279, 1.64, 1.368), (1.224, 1.667, 1.425), (1.175, 1.712, 1.473), (1.135, 1.772, 1.507), (1.108, 1.843, 1.526), (1.095, 1.919, 1.529), (1.097, 1.997, 1.515), (1.113, 2.07, 1.485), (1.144, 2.133, 1.441), (1.186, 2.183, 1.387), (1.237, 2.215, 1.326), (1.327, 1.682, 1.452), (1.315, 1.799, 1.554), (1.302, 1.951, 1.583), (1.297, 2.027, 1.567), (1.293, 2.097, 1.531), (1.29, 2.155, 1.479), (1.29, 2.223, 1.34), (1.293, 2.228, 1.261), (1.095, 1.671, 1.552), (0.7865, 1.563, 1.844), (1.031, 1.62, 1.659), (0.4576, 1.338, 2.163), (0.4879, 1.697, 2.56), (0.5475, 2.059, 3.024), (0.5809, 2.551, 3.537), (0.5954, 3.403, 3.969), (0.556, 4.465, 4.101), (0.4985, 6.079, 4.023), (0.3161, 7.52, 3.798), (0.307, 8.161, 2.388), (0.3344, 8.603, 1.109), (0.3464, 8.482, 0.01684), (0.3482, 7.973, -0.7916), (0.3531, 7.51, -1.349), (0.3645, 7.196, -1.902), (0.3623, 6.963, -3.001), (0.3648, 6.885, -4.127), (1.117, 1.634, 1.537), (1.132, 1.641, 1.496), (1.192, 1.852, 1.371), (0.9143, 0.7314, -0.8987), (0.866, 0.7031, -1.466), (0.7586, 0.6637, -1.47), (0.5855, 0.6051, -1.462), (0.0, 0.5033, -1.453), (0.7647, 0.6516, -1.151), (0.7053, 0.595, -1.144), (0.564, 0.4666, -1.149), (0.0, 0.2676, -0.8423), (0.4319, 0.3498, -1.136), (0.4949, 0.3979, -1.233), (0.6337, 0.5337, -1.135), (0.3143, 0.3007, -0.8378), (0.3128, 0.5477, -1.462), (0.8204, 0.7129, -1.153), (0.8938, 0.7439, -1.218), (0.8642, 0.7878, -1.109), (0.7794, 0.7045, -1.108), (0.7171, 0.6484, -1.102), (0.5758, 0.5215, -1.063), (0.0, 0.3317, -0.9573), (0.4405, 0.4084, -1.031), (0.5151, 0.4546, -1.096), (0.6453, 0.588, -1.079), (0.2531, 0.3632, -0.974), (0.8377, 0.7647, -1.075), (0.8406, 0.8585, -1.185), (0.7577, 0.7742, -1.171), (0.6959, 0.7175, -1.164), (0.5523, 0.5907, -1.154), (0.0, 0.3956, -1.129), (0.408, 0.4768, -1.142), (0.494, 0.5264, -1.151), (0.6229, 0.6567, -1.16), (0.2159, 0.4281, -1.133), (0.814, 0.8336, -1.175), (0.8564, 0.8744, -1.171), (0.7736, 0.7895, -1.165), (0.7117, 0.7326, -1.162), (0.5681, 0.6059, -1.149), (0.0, 0.4121, -1.107), (0.4239, 0.4929, -1.125), (0.5098, 0.5424, -1.136), (0.6386, 0.6717, -1.158), (0.2318, 0.4445, -1.112), (0.8298, 0.8485, -1.175), (0.8359, 0.753, -1.425), (0.7285, 0.7138, -1.427), (0.5554, 0.6552, -1.42), (0.0, 0.5531, -1.414), (0.2827, 0.5978, -1.418), (0.7971, 0.7865, -1.318), (0.6897, 0.7475, -1.317), (0.5166, 0.6888, -1.311), (0.0, 0.5869, -1.304), (0.2439, 0.6316, -1.308), (0.779, 0.9977, -1.181), (0.6961, 0.9128, -1.174), (0.6343, 0.8558, -1.171), (0.4907, 0.7291, -1.158), (0.0, 0.5354, -1.117), (0.3465, 0.6162, -1.134), (0.4324, 0.6656, -1.146), (0.5612, 0.7949, -1.168), (0.1544, 0.5677, -1.122), (0.7524, 0.9717, -1.184), (0.7093, 0.9817, -1.176), (0.6264, 0.8979, -1.155), (0.5646, 0.8411, -1.15), (0.421, 0.7143, -1.138), (0.0, 0.5182, -1.128), (0.2767, 0.6001, -1.131), (0.3627, 0.6501, -1.135), (0.4915, 0.7805, -1.143), (0.08457, 0.5509, -1.128), (0.6827, 0.9575, -1.157), (0.6041, 1.203, -1.011), (0.5216, 1.128, -0.8856), (0.4599, 1.075, -0.8312), (0.3162, 0.9458, -0.8467), (0.0, 0.7382, -0.9854), (0.1719, 0.8313, -0.8431), (0.2577, 0.8765, -0.9102), (0.387, 1.018, -0.7759), (0.0, 0.7763, -0.9155), (0.5779, 1.187, -0.8979), (0.4492, 1.304, -0.7632), (0.367, 1.312, -0.7638), (0.3056, 1.317, -0.7658), (0.1974, 1.343, -0.7809), (0.0, 1.369, -0.7578), (0.06562, 1.36, -0.7684), (0.1451, 1.352, -0.7743), (0.2572, 1.333, -0.7802), (0.0, 1.366, -0.7596), (0.4228, 1.306, -0.77), (0.7681, 0.9502, -1.331), (0.6608, 0.9112, -1.33), (0.4876, 0.8525, -1.324), (0.0, 0.7505, -1.317), (0.215, 0.7953, -1.32), (0.7877, 0.9106, -1.394), (0.6804, 0.8715, -1.395), (0.5072, 0.8128, -1.388), (0.0, 0.7108, -1.383), (0.2345, 0.7555, -1.386), (0.8404, 1.041, -1.412), (0.654, 1.037, -1.555), (0.4809, 0.9785, -1.548), (0.0, 0.8762, -1.544), (0.2082, 0.9209, -1.549), (0.9391, 1.194, -1.432), (0.5801, 1.442, -1.748), (0.407, 1.384, -1.737), (0.0, 1.281, -1.742), (0.1343, 1.326, -1.743), (1.055, 1.41, -1.461), (0.4856, 1.981, -1.81), (0.3124, 1.922, -1.799), (0.0, 1.819, -1.804), (0.03972, 1.864, -1.805), (1.033, 0.9154, -0.9428), (0.9824, 0.8716, -1.492), (1.018, 0.9099, -1.325), (0.9615, 0.9545, -1.102), (0.9133, 1.012, -1.186), (0.9231, 1.032, -1.179), (0.9382, 0.9088, -1.447), (0.8932, 0.928, -1.334), (0.8083, 1.122, -1.185), (0.7482, 1.083, -1.186), (0.5787, 1.26, -0.9648), (0.4053, 1.3, -0.7565), (0.8102, 1.072, -1.344), (0.3164, 1.401, -0.7771), (1.229, 1.181, -1.012), (1.111, 1.06, -1.522), (1.173, 1.138, -1.388), (1.162, 1.217, -1.129), (1.087, 1.249, -1.202), (1.069, 1.25, -1.189), (1.062, 1.087, -1.472), (1.048, 1.124, -1.354), (0.9341, 1.305, -1.194), (0.915, 1.278, -1.184), (0.7155, 1.417, -0.8501), (0.5459, 1.401, -0.7646), (0.9281, 1.239, -1.362), (0.3676, 1.392, -0.77), (1.359, 1.419, -1.085), (1.231, 1.283, -1.562), (1.296, 1.367, -1.459), (1.294, 1.458, -1.157), (1.214, 1.485, -1.218), (1.192, 1.482, -1.198), (1.182, 1.309, -1.506), (1.173, 1.351, -1.379), (1.054, 1.529, -1.203), (1.042, 1.505, -1.203), (0.8386, 1.632, -0.9098), (0.6715, 1.612, -0.7719), (1.047, 1.46, -1.386), (0.4498, 1.384, -0.7693), (1.401, 1.614, -1.153), (1.25, 1.522, -1.603), (1.335, 1.581, -1.529), (1.352, 1.673, -1.182), (1.285, 1.722, -1.234), (1.262, 1.727, -1.208), (1.21, 1.561, -1.543), (1.21, 1.605, -1.406), (1.145, 1.812, -1.226), (1.126, 1.791, -1.227), (0.9616, 1.97, -0.9834), (0.7931, 2.005, -0.7914), (1.122, 1.746, -1.416), (1.117, 1.695, -1.497), (0.213, 1.429, -0.7945), (0.0, 1.453, -0.7693), (0.07717, 1.445, -0.7801), (0.1588, 1.437, -0.7871), (0.2712, 1.418, -0.7931), (0.4234, 1.386, -0.7761), (0.3434, 1.525, -0.7989), (0.3823, 1.51, -0.7857), (0.4506, 1.497, -0.778), (0.223, 1.546, -0.8078), (0.0, 1.57, -0.7827), (0.0878, 1.562, -0.7937), (0.1705, 1.555, -0.8012), (0.2843, 1.536, -0.808), (0.4242, 1.499, -0.7848), (0.37, 1.773, -0.8297), (0.4249, 1.765, -0.8245), (0.4943, 1.751, -0.8174), (0.2368, 1.789, -0.8322), (0.0, 1.81, -0.8045), (0.09698, 1.802, -0.8157), (0.1811, 1.796, -0.824), (0.3031, 1.78, -0.8348), (0.4727, 1.755, -0.8266), (0.3723, 2.109, -0.8555), (0.4271, 2.101, -0.8503), (0.4963, 2.088, -0.8431), (0.2392, 2.125, -0.8581), (0.0, 2.147, -0.8304), (0.09948, 2.139, -0.8416), (0.1835, 2.132, -0.8498), (0.3054, 2.117, -0.8607), (0.0, 2.144, -0.8323), (0.4748, 2.092, -0.8524), (0.6244, 2.061, -1.423), (0.05508, 2.635, -1.723), (0.0, 2.577, -1.715), (0.0, 2.474, -1.714), (0.0, 2.519, -1.716), (0.9694, 2.242, -1.407), (0.82, 2.185, -1.402), (0.9269, 2.242, -1.471), (0.9203, 2.303, -1.415), (0.7791, 2.396, -1.42), (0.8047, 2.254, -1.469), (0.7022, 2.419, -1.419), (0.6948, 2.425, -1.418), (0.5297, 2.588, -1.376), (0.3613, 2.625, -1.143), (0.0, 2.7, -1.163), (0.02315, 2.692, -1.162), (0.0, 2.717, -1.163), (0.0, 2.734, -1.148), (0.0, 2.694, -1.166), (0.6816, 2.776, -1.773), (0.1101, 2.972, -1.811), (0.0, 2.954, -1.806), (0.0, 2.92, -1.81), (0.0, 2.935, -1.81), (0.8357, 2.912, -1.419), (0.7889, 2.851, -1.735), (0.7585, 2.916, -1.47), (0.7514, 2.926, -1.373), (0.5855, 2.983, -1.326), (0.4166, 2.997, -1.234), (0.0781, 3.02, -1.25), (0.0, 3.021, -1.254), (0.7363, 3.169, -1.754), (0.1542, 3.311, -1.845), (0.0, 3.296, -1.817), (0.0, 3.265, -1.803), (0.0, 3.278, -1.81), (0.9038, 3.46, -1.559), (0.8358, 3.198, -1.848), (0.8168, 3.372, -1.685), (0.8236, 3.509, -1.501), (0.6583, 3.581, -1.478), (0.4951, 3.641, -1.395), (0.1555, 3.649, -1.393), (0.0, 3.646, -1.386), (0.683, 3.809, -2.316), (0.2906, 3.846, -2.383), (0.0, 3.849, -2.351), (0.0, 3.838, -2.331), (0.0, 3.841, -2.34), (0.7907, 4.041, -2.336), (0.743, 3.788, -2.382), (0.7311, 3.944, -2.362), (0.7386, 4.089, -2.319), (0.6282, 4.136, -2.325), (0.5224, 4.199, -2.294), (0.2989, 4.203, -2.276), (0.0, 4.203, -2.259), (0.5647, 3.787, -2.369), (0.167, 3.815, -2.4), (0.0, 3.827, -2.337), (0.0, 3.82, -2.316), (0.0, 3.822, -2.326), (0.6676, 4.01, -2.442), (0.6173, 3.753, -2.437), (0.6063, 3.91, -2.445), (0.6173, 4.061, -2.43), (0.5065, 4.107, -2.432), (0.4042, 4.176, -2.402), (0.1839, 4.185, -2.36), (0.0, 4.193, -2.312), (0.3627, 3.722, -3.435), (0.0, 3.748, -3.463), (0.0, 3.758, -3.409), (0.0, 3.752, -3.389), (0.0, 3.754, -3.398), (0.4573, 3.926, -3.502), (0.411, 3.691, -3.497), (0.401, 3.835, -3.504), (0.411, 3.973, -3.49), (0.3093, 4.016, -3.492), (0.2152, 4.079, -3.465), (0.01292, 4.088, -3.427), (0.0, 4.094, -3.386), (0.2552, 3.68, -4.059), (0.0, 3.707, -4.087), (0.0, 3.717, -4.037), (0.0, 3.71, -4.018), (0.0, 3.712, -4.026), (0.3498, 3.885, -4.126), (0.3036, 3.65, -4.121), (0.2935, 3.794, -4.128), (0.3035, 3.932, -4.114), (0.2018, 3.974, -4.117), (0.1078, 4.038, -4.089), (0.0, 4.047, -4.051), (0.0, 4.052, -4.014)], [], [(38, 16, 14, 37), (19, 18, 13, 12), (85, 20, 11, 84), (23, 22, 8, 10), (22, 17, 15, 8), (198, 21, 9, 194), (642, 19, 12, 641), (18, 23, 10, 13), (5, 2, 23, 18), (640, 4, 19, 642), (193, 1, 21, 198), (0, 7, 17, 22), (2, 0, 22, 23), (83, 3, 20, 85), (4, 5, 18, 19), (36, 6, 16, 38), (37, 14, 30, 47), (12, 13, 29, 28), (84, 11, 27, 86), (10, 8, 24, 26), (8, 15, 31, 24), (194, 9, 25, 195), (641, 12, 28, 643), (13, 10, 26, 29), (195, 25, 35, 199), (312, 50, 51, 310), (31, 47, 41, 32), (15, 37, 47, 31), (7, 36, 38, 17), (17, 38, 37, 15), (159, 45, 46, 156), (158, 43, 45, 159), (157, 42, 44, 155), (155, 44, 43, 158), (53, 54, 56, 55), (311, 310, 51, 48), (39, 52, 54, 53), (313, 311, 48, 49), (324, 67, 68, 325), (47, 30, 34, 40, 41), (247, 248, 58, 57), (33, 24, 31, 32), (313, 49, 65, 314), (643, 28, 62, 644), (29, 26, 60, 63), (24, 33, 64, 59), (28, 29, 63, 62), (26, 24, 59, 60), (323, 50, 91, 327), (324, 322, 39, 67), (325, 68, 69, 326), (69, 68, 74, 75), (39, 53, 70, 66), (53, 55, 71, 70), (68, 67, 73, 74), (247, 57, 72, 249), (67, 39, 66, 73), (66, 70, 77, 76), (74, 73, 79, 80), (70, 71, 78, 77), (73, 66, 76, 79), (75, 74, 80, 81), (249, 250, 78, 71), (9, 84, 86, 25), (1, 83, 85, 21), (21, 85, 84, 9), (54, 52, 92, 93), (156, 46, 90, 160), (199, 35, 88, 200), (40, 34, 87, 89), (312, 40, 89, 315), (327, 91, 100, 328), (248, 56, 94, 251), (56, 54, 93, 94), (160, 90, 99, 161), (93, 92, 101, 102), (328, 100, 169, 329), (89, 87, 96, 98), (94, 93, 102, 103), (315, 89, 98, 316), (251, 94, 103, 252), (200, 88, 97, 201), (98, 96, 105, 106), (106, 105, 107, 108), (196, 204, 118, 115), (167, 133, 111, 165), (202, 197, 113, 114), (201, 97, 116, 203), (161, 99, 117, 162), (162, 117, 119, 163), (203, 116, 118, 204), (135, 111, 112, 134), (168, 163, 119, 136), (117, 129, 130, 119), (99, 125, 129, 117), (131, 133, 128, 127), (205, 197, 128, 166), (112, 111, 133, 131), (90, 124, 125, 99), (46, 123, 124, 90), (45, 121, 123, 46), (43, 109, 121, 45), (42, 110, 122, 44), (44, 122, 109, 43), (166, 128, 133, 167), (165, 168, 136, 120), (107, 135, 134, 108), (126, 132, 141, 139), (119, 130, 140, 137), (130, 126, 139, 140), (120, 136, 142, 138), (136, 119, 137, 142), (132, 120, 138, 141), (142, 137, 143, 148), (140, 139, 145, 146), (137, 140, 146, 143), (141, 138, 144, 147), (139, 141, 147, 145), (138, 142, 148, 144), (147, 144, 150, 153), (145, 147, 153, 151), (144, 148, 154, 150), (148, 143, 149, 154), (146, 145, 151, 152), (143, 146, 152, 149), (111, 135, 168, 165), (126, 166, 167, 132), (196, 205, 166, 126), (135, 107, 163, 168), (105, 162, 163, 107), (96, 161, 162, 105), (132, 167, 165, 120), (87, 160, 161, 96), (34, 156, 160, 87), (16, 155, 158, 14), (6, 157, 155, 16), (14, 158, 159, 30), (30, 159, 156, 34), (102, 101, 170, 171), (210, 319, 317, 174), (134, 112, 176, 180), (103, 102, 171, 172), (108, 134, 180, 175), (252, 103, 172, 253), (202, 114, 177, 206), (131, 127, 178, 179), (106, 108, 175, 174), (319, 210, 186, 318), (112, 131, 179, 176), (214, 208, 183, 184), (215, 209, 188, 192), (255, 214, 184, 254), (318, 186, 226, 320), (210, 211, 187, 186), (330, 181, 221, 332), (211, 215, 192, 187), (209, 212, 191, 188), (220, 213, 189, 207), (208, 217, 182, 183), (212, 219, 190, 191), (170, 217, 208, 171), (206, 220, 219, 178), (172, 214, 255, 253), (317, 319, 218, 169), (180, 215, 211, 175), (175, 211, 210, 174), (329, 331, 217, 170), (173, 253, 255, 216), (171, 208, 214, 172), (177, 213, 220, 206), (179, 212, 209, 176), (219, 220, 207, 190), (127, 202, 206, 178), (115, 164, 205, 196), (164, 113, 197, 205), (129, 203, 204, 130), (125, 201, 203, 129), (127, 128, 197, 202), (126, 130, 204, 196), (124, 200, 201, 125), (123, 199, 200, 124), (121, 195, 199, 123), (109, 194, 195, 121), (110, 193, 198, 122), (122, 198, 194, 109), (331, 330, 182, 217), (207, 189, 229, 233), (192, 188, 228, 232), (254, 184, 224, 256), (320, 226, 239, 321), (186, 187, 227, 226), (332, 221, 234, 333), (187, 192, 232, 227), (188, 191, 231, 228), (190, 207, 233, 230), (183, 182, 222, 223), (191, 190, 230, 231), (184, 183, 223, 224), (256, 224, 237, 257), (233, 229, 242, 246), (322, 51, 50, 323), (226, 227, 240, 239), (227, 232, 245, 240), (228, 231, 244, 241), (230, 233, 246, 243), (223, 222, 235, 236), (231, 230, 243, 244), (224, 223, 236, 237), (232, 228, 241, 245), (225, 256, 257, 238), (185, 254, 256, 225), (176, 209, 215, 180), (216, 255, 254, 185), (104, 252, 253, 173), (95, 251, 252, 104), (58, 248, 251, 95), (72, 82, 250, 249), (55, 247, 249, 71), (55, 56, 248, 247), (62, 63, 261, 260), (644, 62, 260, 645), (63, 60, 258, 261), (260, 261, 265, 264), (645, 260, 264, 646), (261, 258, 262, 265), (264, 265, 269, 268), (646, 264, 268, 647), (265, 262, 266, 269), (268, 269, 273, 272), (647, 268, 272, 648), (269, 266, 270, 273), (272, 273, 277, 276), (648, 272, 276, 649), (273, 270, 274, 277), (276, 277, 281, 280), (649, 276, 280, 650), (277, 274, 278, 281), (280, 281, 285, 284), (650, 280, 284, 651), (281, 278, 282, 285), (284, 285, 289, 288), (651, 284, 288, 652), (285, 282, 286, 289), (288, 289, 293, 292), (652, 288, 292, 653), (289, 286, 290, 293), (292, 293, 297, 296), (653, 292, 296, 654), (293, 290, 294, 297), (296, 297, 301, 300), (654, 296, 300, 655), (297, 294, 298, 301), (300, 301, 305, 304), (655, 300, 304, 656), (301, 298, 302, 305), (304, 305, 309, 308), (656, 304, 308, 657), (305, 302, 306, 309), (178, 219, 212, 179), (221, 320, 321, 234), (181, 318, 320, 221), (218, 319, 318, 181), (100, 316, 317, 169), (91, 315, 316, 100), (50, 312, 315, 91), (33, 313, 314, 64), (33, 32, 311, 313), (32, 41, 310, 311), (40, 312, 310, 41), (39, 322, 323, 52), (222, 332, 333, 235), (218, 181, 330, 331), (169, 218, 331, 329), (182, 330, 332, 222), (101, 328, 329, 170), (92, 327, 328, 101), (49, 325, 326, 65), (48, 51, 322, 324), (52, 323, 327, 92), (48, 324, 325, 49), (316, 98, 106, 174, 317), (64, 314, 354, 336), (65, 326, 355, 337), (282, 278, 346, 347), (278, 274, 345, 346), (59, 64, 336, 334), (75, 81, 340, 339), (274, 270, 344, 345), (270, 266, 343, 344), (266, 262, 342, 343), (262, 258, 341, 342), (258, 60, 335, 341), (314, 65, 337, 354), (60, 59, 334, 335), (326, 69, 338, 355), (306, 302, 352, 353), (302, 298, 351, 352), (298, 294, 350, 351), (294, 290, 349, 350), (290, 286, 348, 349), (286, 282, 347, 348), (69, 75, 339, 338), (340, 353, 352, 339), (339, 352, 351, 338), (350, 355, 338, 351), (342, 341, 361, 362), (335, 334, 357, 358), (350, 349, 369, 370), (343, 342, 362, 363), (336, 354, 371, 359), (344, 343, 363, 364), (334, 336, 359, 357), (345, 344, 364, 365), (337, 355, 372, 360), (346, 345, 365, 366), (354, 337, 360, 371), (347, 346, 366, 367), (348, 347, 367, 368), (341, 335, 358, 361), (349, 348, 368, 369), (355, 350, 370, 372), (366, 365, 377, 378), (363, 362, 374, 375), (370, 369, 381, 382), (367, 366, 378, 379), (364, 363, 375, 376), (372, 370, 382, 383), (361, 358, 356, 373), (368, 367, 379, 380), (365, 364, 376, 377), (362, 361, 373, 374), (369, 368, 380, 381), (378, 377, 389, 390), (375, 374, 386, 387), (382, 381, 393, 394), (379, 378, 390, 391), (376, 375, 387, 388), (383, 382, 394, 395), (380, 379, 391, 392), (377, 376, 388, 389), (373, 356, 384, 385), (374, 373, 385, 386), (381, 380, 392, 393), (391, 390, 402, 403), (388, 387, 399, 400), (395, 394, 406, 407), (385, 384, 396, 397), (392, 391, 403, 404), (389, 388, 400, 401), (386, 385, 397, 398), (393, 392, 404, 405), (390, 389, 401, 402), (387, 386, 398, 399), (394, 393, 405, 406), (383, 395, 407, 372), (403, 402, 414, 415), (401, 400, 412, 413), (399, 398, 410, 411), (397, 396, 408, 409), (402, 401, 413, 414), (400, 399, 411, 412), (398, 397, 409, 410), (413, 412, 420, 421), (411, 410, 418, 419), (409, 408, 416, 417), (414, 413, 421, 422), (412, 411, 419, 420), (410, 409, 417, 418), (415, 414, 422, 423), (406, 405, 426, 427), (404, 403, 424, 425), (407, 406, 427, 428), (405, 404, 425, 426), (407, 428, 372), (428, 427, 431, 432), (427, 426, 430, 431), (426, 425, 429, 430), (403, 415, 424), (425, 424, 433, 429), (431, 430, 436, 437), (429, 433, 439, 435), (432, 431, 437, 438), (430, 429, 435, 436), (359, 371, 441, 440), (440, 441, 443, 442), (442, 443, 438, 444), (416, 423, 422, 421, 420, 419, 418, 417), (356, 358, 384), (384, 358, 396), (360, 372, 428), (360, 428, 432, 438, 371), (371, 438, 443, 441), (357, 439, 433, 358), (357, 359, 440, 442, 439), (442, 444, 439), (396, 358, 433, 424, 415, 423, 416, 408), (444, 438, 447, 449), (435, 439, 448, 434), (438, 437, 446, 447), (436, 435, 434, 445), (439, 444, 449, 448), (437, 436, 445, 446), (353, 340, 462, 463), (309, 306, 458, 461), (76, 77, 451, 450), (340, 81, 455, 462), (657, 308, 460, 658), (81, 80, 454, 455), (78, 250, 457, 452), (308, 309, 461, 460), (306, 353, 463, 458), (80, 79, 453, 454), (250, 82, 456, 457), (79, 76, 450, 453), (77, 78, 452, 451), (7, 0, 464, 471), (0, 2, 466, 464), (2, 5, 469, 466), (157, 6, 470, 476), (3, 83, 474, 467), (110, 42, 473, 475), (36, 7, 471, 472), (640, 3, 467, 659), (5, 4, 468, 469), (42, 157, 476, 473), (1, 193, 477, 465), (83, 1, 465, 474), (6, 36, 472, 470), (193, 110, 475, 477), (471, 464, 478, 485), (464, 466, 480, 478), (472, 471, 485, 486), (466, 469, 483, 480), (473, 476, 490, 487), (467, 474, 488, 481), (474, 465, 479, 488), (659, 467, 481, 660), (475, 473, 487, 489), (469, 468, 482, 483), (476, 470, 484, 490), (465, 477, 491, 479), (477, 475, 489, 491), (470, 472, 486, 484), (480, 483, 497, 494), (487, 490, 504, 501), (481, 488, 502, 495), (488, 479, 493, 502), (660, 481, 495, 661), (489, 487, 501, 503), (483, 482, 496, 497), (490, 484, 498, 504), (479, 491, 505, 493), (491, 489, 503, 505), (484, 486, 500, 498), (485, 478, 492, 499), (478, 480, 494, 492), (486, 485, 499, 500), (507, 632, 511, 512), (509, 637, 518, 519), (635, 634, 515, 516), (633, 507, 512, 513), (638, 509, 519, 520), (506, 521, 510), (636, 635, 516, 517), (508, 633, 513, 514), (639, 638, 520), (632, 506, 510, 511), (637, 636, 517, 518), (634, 508, 514, 515), (517, 516, 528, 529), (514, 513, 525, 526), (639, 520, 532), (511, 510, 522, 523), (518, 517, 529, 530), (515, 514, 526, 527), (512, 511, 523, 524), (519, 518, 530, 531), (516, 515, 527, 528), (513, 512, 524, 525), (520, 519, 531, 532), (510, 521, 522), (528, 527, 538, 539), (525, 524, 535, 536), (532, 531, 542, 543), (522, 521, 533), (529, 528, 539, 540), (526, 525, 536, 537), (639, 532, 543), (523, 522, 533, 534), (530, 529, 540, 541), (527, 526, 537, 538), (524, 523, 534, 535), (531, 530, 541, 542), (541, 540, 551, 552), (538, 537, 548, 549), (535, 534, 545, 546), (542, 541, 552, 553), (539, 538, 549, 550), (536, 535, 546, 547), (543, 542, 553, 554), (533, 521, 544), (540, 539, 550, 551), (537, 536, 547, 548), (639, 543, 554), (534, 533, 544, 545), (544, 521, 555), (551, 550, 561, 562), (548, 547, 558, 559), (639, 554, 565), (545, 544, 555, 556), (552, 551, 562, 563), (549, 548, 559, 560), (546, 545, 556, 557), (553, 552, 563, 564), (550, 549, 560, 561), (547, 546, 557, 558), (554, 553, 564, 565), (564, 563, 574, 575), (561, 560, 571, 572), (558, 557, 568, 569), (565, 564, 575, 576), (555, 521, 566), (562, 561, 572, 573), (559, 558, 569, 570), (639, 565, 576), (556, 555, 566, 567), (563, 562, 573, 574), (560, 559, 570, 571), (557, 556, 567, 568), (567, 566, 577, 578), (574, 573, 584, 585), (571, 570, 581, 582), (568, 567, 578, 579), (575, 574, 585, 586), (572, 571, 582, 583), (569, 568, 579, 580), (576, 575, 586, 587), (566, 521, 577), (573, 572, 583, 584), (570, 569, 580, 581), (639, 576, 587), (587, 586, 597, 598), (577, 521, 588), (584, 583, 594, 595), (581, 580, 591, 592), (639, 587, 598), (578, 577, 588, 589), (585, 584, 595, 596), (582, 581, 592, 593), (579, 578, 589, 590), (586, 585, 596, 597), (583, 582, 593, 594), (580, 579, 590, 591), (590, 589, 600, 601), (597, 596, 607, 608), (594, 593, 604, 605), (591, 590, 601, 602), (598, 597, 608, 609), (588, 521, 599), (595, 594, 605, 606), (592, 591, 602, 603), (639, 598, 609), (589, 588, 599, 600), (596, 595, 606, 607), (593, 592, 603, 604), (639, 609, 620), (600, 599, 610, 611), (607, 606, 617, 618), (604, 603, 614, 615), (601, 600, 611, 612), (608, 607, 618, 619), (605, 604, 615, 616), (602, 601, 612, 613), (609, 608, 619, 620), (599, 521, 610), (606, 605, 616, 617), (603, 602, 613, 614), (613, 612, 623, 624), (620, 619, 630, 631), (610, 521, 621), (617, 616, 627, 628), (614, 613, 624, 625), (639, 620, 631), (611, 610, 621, 622), (618, 617, 628, 629), (615, 614, 625, 626), (612, 611, 622, 623), (619, 618, 629, 630), (616, 615, 626, 627), (623, 622, 632, 507), (630, 629, 637, 509), (627, 626, 634, 635), (624, 623, 507, 633), (631, 630, 509, 638), (621, 521, 506), (628, 627, 635, 636), (625, 624, 633, 508), (639, 631, 638), (622, 621, 506, 632), (629, 628, 636, 637), (626, 625, 508, 634), (482, 660, 661, 496), (468, 659, 660, 482), (4, 640, 659, 468), (307, 657, 658, 459), (303, 656, 657, 307), (299, 655, 656, 303), (295, 654, 655, 299), (291, 653, 654, 295), (287, 652, 653, 291), (283, 651, 652, 287), (279, 650, 651, 283), (275, 649, 650, 279), (271, 648, 649, 275), (267, 647, 648, 271), (263, 646, 647, 267), (259, 645, 646, 263), (61, 644, 645, 259), (27, 643, 644, 61), (11, 641, 643, 27), (3, 640, 642, 20), (20, 642, 641, 11), (235, 333, 677, 663), (244, 243, 671, 672), (236, 235, 663, 664), (245, 241, 669, 673), (237, 236, 664, 665), (246, 242, 670, 674), (238, 257, 675, 666), (239, 240, 668, 667), (257, 237, 665, 675), (240, 245, 673, 668), (241, 244, 672, 669), (321, 239, 667, 676), (234, 321, 676, 662), (243, 246, 674, 671), (333, 234, 662, 677), (667, 668, 680, 679), (672, 671, 683, 684), (668, 673, 685, 680), (676, 667, 679, 687), (673, 669, 681, 685), (662, 676, 687, 678), (669, 672, 684, 681), (674, 670, 682, 686), (671, 674, 686, 683), (679, 680, 690, 689), (687, 679, 689, 697), (684, 683, 693, 694), (680, 685, 695, 690), (685, 681, 691, 695), (681, 684, 694, 691), (678, 687, 697, 688), (686, 682, 692, 696), (683, 686, 696, 693), (695, 691, 701, 705), (691, 694, 704, 701), (688, 697, 707, 698), (696, 692, 702, 706), (693, 696, 706, 703), (689, 690, 700, 699), (697, 689, 699, 707), (694, 693, 703, 704), (690, 695, 705, 700), (665, 664, 709, 710), (675, 665, 710, 712), (666, 675, 712, 711), (664, 663, 708, 709), (712, 710, 715, 717), (710, 709, 714, 715), (711, 712, 717, 716), (709, 708, 713, 714), (703, 706, 726, 723), (699, 700, 720, 719), (707, 699, 719, 727), (704, 703, 723, 724), (700, 705, 725, 720), (705, 701, 721, 725), (701, 704, 724, 721), (698, 707, 727, 718), (706, 702, 722, 726), (725, 735, 730, 720), (718, 728, 792, 791), (721, 731, 735, 725), (724, 734, 731, 721), (722, 732, 736, 726), (726, 736, 733, 723), (720, 730, 729, 719), (719, 729, 737, 727), (723, 733, 734, 724), (736, 732, 742, 746), (733, 736, 746, 743), (729, 730, 740, 739), (737, 729, 739, 747), (734, 733, 743, 744), (730, 735, 745, 740), (735, 731, 741, 745), (731, 734, 744, 741), (728, 737, 747, 738), (744, 743, 753, 754), (740, 745, 755, 750), (745, 741, 751, 755), (741, 744, 754, 751), (738, 747, 757, 748), (743, 746, 756, 753), (739, 740, 750, 749), (747, 739, 749, 757), (717, 715, 760, 762), (715, 714, 759, 760), (716, 717, 762, 761), (714, 713, 758, 759), (761, 762, 767, 766), (759, 758, 763, 764), (762, 760, 765, 767), (760, 759, 764, 765), (766, 767, 772, 771), (764, 763, 768, 769), (767, 765, 770, 772), (765, 764, 769, 770), (771, 772, 777, 776), (769, 768, 773, 774), (772, 770, 775, 777), (770, 769, 774, 775), (776, 777, 782, 781), (774, 773, 778, 779), (777, 775, 780, 782), (775, 774, 779, 780), (663, 677, 785, 784), (763, 758, 795, 768), (713, 708, 789, 790), (791, 792, 806, 805), (758, 713, 790, 795), (662, 678, 786, 783), (728, 738, 793, 792), (698, 718, 791, 788), (738, 748, 794, 793), (677, 662, 783, 785), (678, 688, 787, 786), (708, 663, 784, 789), (688, 698, 788, 787), (788, 791, 805, 802), (784, 785, 799, 798), (805, 806, 820, 819), (785, 783, 797, 799), (783, 786, 800, 797), (792, 793, 807, 806), (786, 787, 801, 800), (793, 794, 808, 807), (787, 788, 802, 801), (795, 790, 804, 809), (789, 784, 798, 803), (768, 795, 809, 773), (790, 789, 803, 804), (798, 799, 813, 812), (819, 820, 834, 833), (799, 797, 811, 813), (797, 800, 814, 811), (806, 807, 821, 820), (800, 801, 815, 814), (807, 808, 822, 821), (801, 802, 816, 815), (809, 804, 818, 823), (803, 798, 812, 817), (773, 809, 823, 778), (804, 803, 817, 818), (802, 805, 819, 816), (833, 834, 885, 882, 884), (813, 811, 825, 827), (811, 814, 828, 825), (820, 821, 835, 834), (814, 815, 829, 828), (821, 822, 836, 835), (815, 816, 830, 829), (823, 818, 832, 837), (817, 812, 826, 831), (778, 823, 837, 838), (818, 817, 831, 832), (816, 819, 833, 830), (812, 813, 827, 826), (751, 754, 842, 839), (748, 757, 844, 824), (841, 840, 849, 850), (749, 750, 796, 810), (757, 749, 810, 844), (754, 753, 841, 842), (750, 755, 843, 796), (794, 748, 824, 808), (755, 751, 839, 843), (850, 849, 858, 859), (839, 842, 851, 848), (844, 810, 846, 853), (842, 841, 850, 851), (824, 844, 853, 847), (808, 824, 847, 822), (810, 796, 845, 846), (796, 843, 852, 845), (843, 839, 848, 852), (822, 847, 856, 836), (852, 848, 857, 861), (846, 845, 854, 855), (847, 853, 862, 856), (845, 852, 861, 854), (853, 846, 855, 862), (851, 850, 859, 860), (848, 851, 860, 857), (860, 859, 868, 869), (857, 860, 869, 866), (836, 856, 865), (861, 857, 866, 870), (855, 854, 863, 864), (753, 756, 752, 840, 841), (856, 862, 872, 865), (854, 861, 870, 863), (862, 855, 864, 872), (828, 829, 882, 881), (829, 830, 880, 882), (831, 826, 879, 883), (870, 866, 890, 888, 864, 863), (832, 831, 883, 880), (869, 868, 871, 891, 890, 866), (830, 833, 884, 880), (836, 865, 889, 887), (865, 872, 892, 889), (834, 835, 886, 885), (835, 836, 887, 886), (779, 778, 873, 874), (859, 858, 867, 871, 868), (837, 832, 880, 884), (780, 779, 874, 875), (872, 864, 888, 892), (778, 838, 883, 873), (838, 837, 884, 883), (781, 782, 877, 876), (826, 827, 880, 879), (782, 780, 875, 877), (827, 825, 878, 880), (825, 828, 881, 878), (878, 881, 882, 880), (880, 883, 879), (889, 892, 905, 904), (875, 874, 894, 895), (873, 883, 899, 893), (876, 877, 897, 896), (884, 882, 898, 900), (887, 889, 904, 903), (883, 884, 900, 899), (877, 875, 895, 897), (885, 886, 902, 901), (882, 885, 901, 898), (874, 873, 893, 894), (886, 887, 903, 902), (899, 900, 913, 912), (895, 894, 907, 908), (900, 898, 911, 913), (902, 903, 916, 915), (896, 897, 910, 909), (898, 901, 914, 911), (903, 904, 917, 916), (897, 895, 908, 910), (893, 899, 912, 906), (894, 893, 906, 907), (904, 905, 918, 917), (901, 902, 915, 914), (910, 908, 921, 923), (906, 912, 925, 919), (907, 906, 919, 920), (917, 918, 931, 930), (914, 915, 928, 927), (912, 913, 926, 925), (908, 907, 920, 921), (913, 911, 924, 926), (915, 916, 929, 928), (909, 910, 923, 922), (911, 914, 927, 924), (916, 917, 930, 929), (922, 923, 936, 935), (924, 927, 940, 937), (929, 930, 943, 942), (923, 921, 934, 936), (919, 925, 938, 932), (920, 919, 932, 933), (930, 931, 944, 943), (927, 928, 941, 940), (925, 926, 939, 938), (921, 920, 933, 934), (926, 924, 937, 939), (928, 929, 942, 941), (940, 941, 954, 953), (938, 939, 952, 951), (934, 933, 946, 947), (939, 937, 950, 952), (941, 942, 955, 954), (935, 936, 949, 948), (937, 940, 953, 950), (942, 943, 956, 955), (936, 934, 947, 949), (932, 938, 951, 945), (933, 932, 945, 946), (943, 944, 957, 956), (949, 947, 960, 962), (945, 951, 964, 958), (946, 945, 958, 959), (956, 957, 970, 969), (953, 954, 967, 966), (951, 952, 965, 964), (947, 946, 959, 960), (952, 950, 963, 965), (954, 955, 968, 967), (948, 949, 962, 961), (950, 953, 966, 963), (955, 956, 969, 968), (727, 737, 728, 718)])
me_plane.polygons.foreach_set('material_index', [4, 4, 4, 4, 4, 4, 4, 4, 4, 4, 4, 4, 4, 4, 4, 4, 4, 3, 4, 4, 4, 4, 3, 3, 4, 4, 4, 4, 4, 4, 4, 4, 4, 4, 4, 4, 4, 4, 4, 4, 4, 4, 4, 4, 4, 4, 4, 4, 4, 4, 4, 4, 4, 4, 4, 4, 4, 4, 4, 4, 4, 4, 4, 4, 4, 4, 4, 4, 4, 4, 4, 4, 4, 4, 4, 4, 4, 4, 4, 4, 4, 4, 4, 4, 4, 4, 4, 4, 4, 4, 4, 4, 4, 4, 4, 4, 4, 4, 4, 4, 4, 4, 4, 4, 4, 4, 4, 4, 4, 4, 4, 4, 4, 4, 4, 4, 4, 4, 4, 4, 4, 4, 4, 4, 4, 4, 4, 4, 4, 4, 4, 4, 4, 4, 4, 4, 4, 4, 4, 4, 4, 4, 4, 4, 4, 4, 4, 4, 4, 4, 4, 4, 4, 4, 4, 4, 4, 4, 4, 4, 4, 4, 4, 4, 4, 4, 4, 4, 4, 4, 4, 4, 4, 4, 4, 4, 4, 4, 4, 4, 4, 4, 4, 4, 4, 4, 4, 4, 4, 4, 4, 4, 4, 4, 4, 4, 4, 4, 4, 4, 4, 4, 4, 4, 4, 4, 4, 4, 4, 4, 4, 4, 4, 4, 4, 4, 4, 4, 4, 4, 4, 4, 4, 4, 4, 4, 4, 4, 4, 4, 4, 4, 4, 4, 4, 4, 4, 4, 4, 4, 4, 4, 4, 4, 4, 4, 4, 4, 4, 4, 4, 4, 4, 4, 4, 4, 4, 4, 4, 4, 4, 4, 4, 4, 4, 4, 4, 4, 4, 4, 4, 4, 4, 4, 4, 4, 4, 4, 4, 4, 4, 4, 4, 4, 4, 4, 4, 4, 4, 4, 4, 4, 4, 4, 4, 4, 4, 4, 4, 4, 4, 4, 4, 4, 4, 4, 4, 4, 4, 4, 4, 4, 4, 4, 4, 4, 4, 4, 4, 4, 4, 4, 4, 4, 4, 4, 4, 4, 4, 4, 4, 4, 4, 4, 4, 4, 4, 4, 4, 4, 4, 4, 4, 4, 4, 4, 4, 4, 4, 4, 4, 4, 4, 4, 4, 4, 4, 4, 4, 4, 4, 4, 4, 4, 4, 4, 4, 4, 4, 4, 4, 4, 4, 4, 4, 4, 4, 4, 4, 4, 4, 4, 4, 4, 4, 4, 4, 4, 4, 4, 4, 4, 4, 4, 4, 4, 4, 4, 4, 4, 4, 4, 4, 4, 4, 4, 4, 4, 4, 4, 4, 4, 4, 4, 4, 4, 4, 4, 4, 4, 4, 4, 4, 4, 4, 4, 4, 4, 4, 4, 4, 4, 4, 4, 4, 4, 4, 4, 4, 4, 4, 4, 4, 4, 4, 4, 4, 4, 4, 4, 4, 4, 4, 4, 4, 4, 4, 1, 1, 1, 1, 1, 0, 1, 1, 1, 2, 1, 1, 1, 1, 1, 2, 1, 1, 1, 1, 1, 1, 1, 0, 1, 1, 1, 0, 1, 1, 1, 2, 1, 1, 1, 1, 1, 1, 1, 1, 1, 1, 1, 0, 1, 1, 1, 2, 0, 1, 1, 1, 2, 1, 1, 1, 1, 1, 1, 1, 1, 1, 1, 1, 0, 1, 1, 1, 2, 1, 1, 1, 2, 1, 1, 1, 1, 1, 1, 1, 0, 1, 1, 1, 1, 0, 1, 1, 1, 2, 1, 1, 1, 1, 1, 1, 1, 1, 1, 1, 1, 0, 1, 1, 1, 2, 1, 1, 1, 2, 1, 1, 1, 1, 1, 1, 1, 0, 1, 1, 1, 1, 0, 1, 1, 1, 2, 1, 1, 1, 1, 1, 1, 1, 1, 1, 1, 0, 1, 1, 1, 2, 1, 1, 4, 4, 4, 4, 4, 4, 4, 4, 4, 4, 4, 4, 4, 4, 4, 4, 4, 4, 4, 4, 4, 4, 4, 4, 4, 4, 4, 4, 4, 4, 4, 4, 4, 4, 4, 4, 4, 4, 4, 4, 4, 4, 4, 4, 4, 4, 4, 4, 4, 4, 4, 4, 4, 4, 4, 4, 4, 4, 4, 4, 4, 4, 4, 4, 4, 4, 4, 4, 4, 4, 4, 4, 4, 4, 4, 4, 4, 4, 4, 4, 4, 4, 4, 4, 4, 4, 4, 4, 4, 4, 4, 4, 4, 4, 4, 4, 4, 4, 4, 4, 4, 4, 4, 4, 4, 4, 4, 4, 4, 4, 4, 4, 4, 4, 4, 4, 4, 4, 4, 4, 4, 4, 4, 4, 4, 4, 4, 4, 4, 4, 4, 4, 4, 4, 4, 4, 4, 4, 4, 4, 4, 4, 4, 4, 4, 4, 4, 4, 4, 4, 4, 4, 4, 4, 4, 4, 4, 4, 4, 4, 4, 4, 4, 4, 4, 4, 4, 4, 4, 4, 4, 4, 4, 4, 4, 4, 4, 4, 4, 4, 4, 4, 4, 4, 4, 4, 4, 4, 4, 4, 4, 4, 4, 4, 4, 4, 4, 4, 4, 4, 4, 4, 4, 4, 4, 4, 4, 4, 4, 4, 4, 4, 4, 4, 4, 4, 4, 4, 4, 4, 4, 4, 4, 4, 4, 4, 4, 4, 4, 4, 4, 4, 4, 4, 4, 4, 4, 4, 4, 4, 4, 4, 4, 4, 4, 4, 4, 4, 4, 4, 4, 4, 4, 4, 4, 4, 4, 4, 4, 4, 4, 4, 4, 4, 4, 4, 4, 4, 4, 4, 4, 4, 4, 4, 4, 4, 4, 4, 4, 4, 4, 4, 4, 4, 4, 4, 4, 4, 4, 4, 4, 4, 4, 4, 4, 4, 4, 4, 4, 4, 4, 4, 4, 4, 4, 4, 4, 4, 4, 4, 4])
me_plane.materials.append(mat_material)
me_plane.materials.append(mat_material_002)
me_plane.materials.append(mat_material_003)
me_plane.materials.append(mat_material_004)
me_plane.materials.append(mat_material_001)
me_plane.use_remesh_preserve_volume = False
me_plane.use_remesh_preserve_attributes = False
me_plane.use_mirror_vertex_groups = False
me_plane.update()

# ---- objects
ob_circle = bpy.data.objects.new('Circle', me_circle)
ob_cube = bpy.data.objects.new('Cube', me_cube)
ob_lamp = bpy.data.objects.new('Lamp', light_lamp)
ob_camera = bpy.data.objects.new('Camera', cam_camera)
ob_plane = bpy.data.objects.new('Plane', me_plane)

# ---- transforms, parenting, visibility, modifiers, constraints
ob_circle.location = (0.0, 0.0, 0.0)
ob_circle.lineart.crease_threshold = 0.0
_m = ob_circle.modifiers.new('Mirror', 'MIRROR')
_m.use_clip = True
_m = ob_circle.modifiers.new('Subsurf', 'SUBSURF')
_m.uv_smooth = 'PRESERVE_CORNERS'
_m.quality = 2
_m.show_only_control_edges = False
ob_cube.location = (0.0, 0.0, 7.204)
ob_cube.hide_viewport = True
ob_cube.lineart.crease_threshold = 0.0
_m = ob_cube.modifiers.new('Mirror', 'MIRROR')
_m.use_clip = True
_m = ob_cube.modifiers.new('Subsurf', 'SUBSURF')
_m.uv_smooth = 'PRESERVE_CORNERS'
_m.quality = 2
_m.levels = 3
_m.show_only_control_edges = False
ob_lamp.location = (4.076, 1.005, 5.904)
ob_lamp.rotation_euler = (0.6503, 0.05522, 1.866)
ob_lamp.lock_rotations_4d = False
ob_lamp.empty_display_type = 'ARROWS'
ob_lamp.color = (0.0, 0.0, 0.0, 0.0)
ob_lamp.lineart.crease_threshold = 0.0
ob_camera.location = (7.481, -6.508, 5.344)
ob_camera.rotation_euler = (1.109, 0.0, 0.8149)
ob_camera.lock_rotations_4d = False
ob_camera.empty_display_type = 'ARROWS'
ob_camera.color = (0.0, 0.0, 0.0, 0.0)
ob_camera.display_type = 'WIRE'
ob_camera.lineart.crease_threshold = 0.0
ob_plane.location = (-0.01027, -0.2261, 10.88)
ob_plane.rotation_euler = (0.07685, -0.002979, 0.00745)
ob_plane.scale = (0.1825, 0.1825, 0.1825)
ob_plane.lineart.crease_threshold = 0.0
_m = ob_plane.modifiers.new('Mirror', 'MIRROR')
_m.use_clip = True
_m = ob_plane.modifiers.new('Subsurf', 'SUBSURF')
_m.show_render = False
_m.uv_smooth = 'PRESERVE_CORNERS'
_m.quality = 2
_m.levels = 3
_m.show_only_control_edges = False

# ---- collection membership
col_collection_1.objects.link(ob_circle)
col_collection_1.objects.link(ob_cube)
col_collection_1.objects.link(ob_lamp)
col_collection_1.objects.link(ob_camera)
col_collection_2.objects.link(ob_plane)

# ---- scene / render settings (as saved in the file)
scene.camera = ob_camera
scene.frame_start = 1; scene.frame_end = 250; scene.frame_set(2)
scene.render.engine = 'BLENDER_EEVEE_NEXT'
scene.render.resolution_percentage = 50
scene.render.dither_intensity = 0.0
scene.cycles.use_denoising = False
scene.cycles.samples = 128
scene.cycles.sampling_pattern = 'TABULATED_SOBOL'
scene.cycles.light_sampling_threshold = 0.0
scene.cycles.use_adaptive_sampling = False
scene.cycles.use_light_tree = False
scene.cycles.blur_glossy = 0.0
scene.cycles.sample_clamp_indirect = 0.0
scene.view_settings.view_transform = 'Standard'
bpy.context.view_layer.update()
